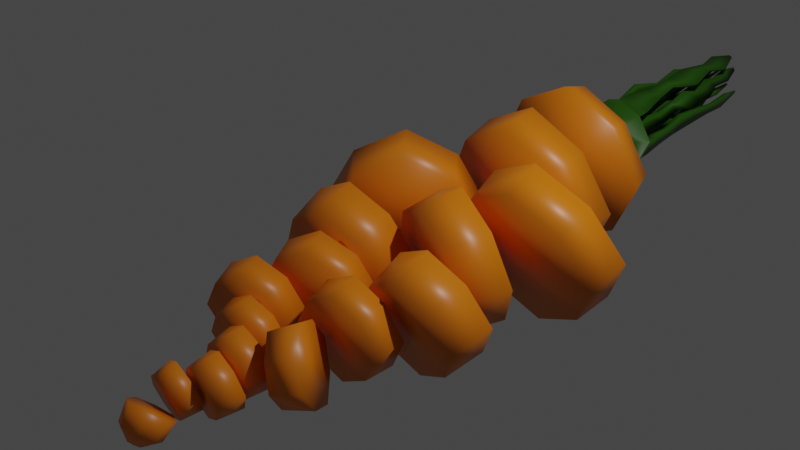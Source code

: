 # Source: carrot_cut_15.blend  (saved by Blender 2.92.15; exported with 4.5.12 LTS)
import bpy
from mathutils import Matrix  # noqa: F401  (used for matrix-valued properties, if any)

bpy.ops.wm.read_factory_settings(use_empty=True)
scene = bpy.context.scene
scene.name = 'Scene'

# ---- collections
col_collection = bpy.data.collections.new('Collection'); scene.collection.children.link(col_collection)

# ---- materials (node trees are filled in below, after node groups)
mat_material = bpy.data.materials.new('Material')
mat_material.alpha_threshold = 0.0
mat_material.use_transparent_shadow = False
mat_material.line_color = (0.0, 0.0, 0.0, 1.0)
mat_material_001 = bpy.data.materials.new('Material.001')
mat_material_001.use_transparent_shadow = False

# ---- material node trees
mat_material.use_nodes = True; mat_material.node_tree.nodes.clear()
_N = mat_material.node_tree.nodes; _L = mat_material.node_tree.links
n0 = _N.new('ShaderNodeOutputMaterial'); n0.name = 'Material Output'; n0.location = (300, 300)
n1 = _N.new('ShaderNodeBsdfPrincipled'); n1.name = 'Principled BSDF'; n1.location = (10, 300)
n1.distribution = 'GGX'
n1.subsurface_method = 'BURLEY'
n1.inputs[0].default_value = (0.8, 0.2064, 0.004457, 1.0)
n1.inputs[2].default_value = 0.4
n1.inputs[3].default_value = 1.45
n1.inputs[27].default_value = (0.0, 0.0, 0.0, 1.0)
n1.inputs[28].default_value = 1.0
_L.new(n1.outputs[0], n0.inputs[0])
n0.is_active_output = True
mat_material_001.use_nodes = True; mat_material_001.node_tree.nodes.clear()
_N = mat_material_001.node_tree.nodes; _L = mat_material_001.node_tree.links
n0 = _N.new('ShaderNodeBsdfPrincipled'); n0.name = 'Principled BSDF'; n0.location = (10, 300)
n0.distribution = 'GGX'
n0.subsurface_method = 'BURLEY'
n0.inputs[0].default_value = (0.01947, 0.09656, 0.000282, 1.0)
n0.inputs[3].default_value = 1.45
n0.inputs[27].default_value = (0.0, 0.0, 0.0, 1.0)
n0.inputs[28].default_value = 1.0
n1 = _N.new('ShaderNodeOutputMaterial'); n1.name = 'Material Output'; n1.location = (300, 300)
_L.new(n0.outputs[0], n1.inputs[0])
n1.is_active_output = True

# ---- world
world_world = bpy.data.worlds.new('World'); scene.world = world_world
world_world.use_nodes = True; world_world.node_tree.nodes.clear()
_N = world_world.node_tree.nodes; _L = world_world.node_tree.links
n0 = _N.new('ShaderNodeOutputWorld'); n0.name = 'World Output'; n0.location = (300, 300)
n1 = _N.new('ShaderNodeBackground'); n1.name = 'Background'; n1.location = (10, 300)
n1.inputs[0].default_value = (0.05088, 0.05088, 0.05088, 1.0)
_L.new(n1.outputs[0], n0.inputs[0])
n0.is_active_output = True
world_world.color = (0.05088, 0.05088, 0.05088)
world_world.use_sun_shadow = False
world_world.sun_shadow_jitter_overblur = 0.0

# ---- cameras
cam_camera = bpy.data.cameras.new('Camera')
cam_camera.clip_end = 100.0
cam_camera.ortho_scale = 7.314

# ---- lights
light_light = bpy.data.lights.new('Light', 'POINT')
light_light.transmission_factor = 0.0
light_light.energy = 1000.0
light_light.shadow_soft_size = 0.1
light_light.shadow_maximum_resolution = 0.006
light_light.use_absolute_resolution = True

# ---- meshes
me_cube = bpy.data.meshes.new('Cube')
me_cube.from_pydata([(0.8373, 1.853, 0.4554), (0.8373, 2.097, -0.8399), (0.1455, -3.249, -0.9475), (0.1455, -3.009, -1.137), (-0.6665, 2.612, 0.4495), (-0.4807, 2.097, -0.8399), (-0.1605, -3.249, -0.9475), (-0.1605, -3.009, -1.137), (1.178, 1.975, -0.1922), (-0.2397, -3.129, -1.042), (0.2247, -3.129, -1.042), (-0.8217, 1.975, -0.1922), (0.1783, 2.16, -1.175), (-0.007492, -3.311, -0.8985), (-0.007492, -2.947, -1.186), (0.1783, 1.79, 0.7906), (0.1564, 3.326, 0.04724), (0.5648, 2.969, 0.4107), (0.5648, 3.124, -0.7233), (-0.5798, 2.969, 0.4107), (-0.5798, 3.124, -0.7233), (0.8609, 3.046, -0.1563), (-0.8759, 3.046, -0.1563), (-0.007492, 3.164, -1.017), (-0.007492, 2.929, 0.7041), (0.1564, 3.493, 0.07004), (0.1564, 3.37, -0.2776), (-0.1714, 3.326, 0.04724), (-0.1714, 3.37, -0.2776), (0.2413, 3.348, -0.1152), (-0.2562, 3.348, -0.1152), (-0.007492, 3.382, -0.3616), (-0.007492, 3.314, 0.1313), (0.2836, 3.666, 0.2221), (0.1564, 3.537, -0.2548), (-0.1714, 3.493, 0.07004), (-0.1714, 3.537, -0.2548), (0.2413, 3.515, -0.09239), (-0.2562, 3.515, -0.09239), (-0.007492, 3.549, -0.3389), (-0.007492, 3.481, 0.1541), (-0.2986, 3.745, -0.3548), (0.2836, 3.745, -0.3548), (-0.2986, 3.666, 0.2221), (-0.2986, 3.745, -0.3548), (0.4342, 3.706, -0.06637), (-0.4492, 3.706, -0.06637), (-0.007492, 3.765, -0.504), (-0.007492, 3.646, 0.3713), (-0.007492, 3.765, -0.504), (0.4342, 3.706, -0.06637), (0.2836, 3.745, -0.3548), (-0.4492, 3.706, -0.06637), (-0.007492, 3.646, 0.3713), (0.2836, 3.666, 0.2221), (-0.2986, 3.666, 0.2221), (-0.02968, 3.709, -0.08835), (-0.007492, 3.71, -0.09973), (0.02617, 3.706, -0.06637), (0.01469, 3.709, -0.08835), (-0.04115, 3.706, -0.06637), (-0.007492, 3.701, -0.03302), (0.01469, 3.703, -0.04439), (-0.02968, 3.703, -0.04439), (0.2302, 3.706, -0.06637), (0.1491, 3.685, 0.08883), (-0.007492, 3.674, 0.1691), (-0.1641, 3.685, 0.08883), (-0.2452, 3.706, -0.06637), (0.1491, 3.727, -0.2216), (-0.007492, 3.738, -0.3019), (-0.1641, 3.727, -0.2216), (0.2164, 3.676, 0.1554), (-0.2314, 3.676, 0.1554), (-0.3472, 3.706, -0.06637), (0.3322, 3.706, -0.06637), (-0.007492, 3.66, 0.2702), (0.2164, 3.736, -0.2882), (-0.007492, 3.752, -0.403), (-0.2314, 3.736, -0.2882), (0.1282, 3.706, -0.06637), (-0.007492, 3.687, 0.06806), (0.08192, 3.718, -0.155), (-0.007492, 3.724, -0.2008), (-0.0969, 3.718, -0.155), (0.08192, 3.694, 0.02222), (-0.0969, 3.694, 0.02222), (-0.1432, 3.706, -0.06637), (0.4342, 3.868, -0.04424), (0.2836, 3.907, -0.3327), (-0.007492, 3.808, 0.3934), (0.2836, 3.829, 0.2442), (-0.2986, 3.829, 0.2442), (-0.4492, 3.868, -0.04424), (0.2164, 3.838, 0.1776), (-0.2314, 3.838, 0.1776), (-0.3472, 3.868, -0.04424), (-0.06189, 3.921, -0.4327), (-0.23, 3.909, -0.3465), (0.3322, 3.868, -0.04424), (-0.007492, 3.822, 0.2923), (0.2164, 3.898, -0.2661), (-0.06189, 3.913, -0.3743), (-0.1912, 3.904, -0.308), (0.02109, 4.214, -0.5298), (-0.3346, 4.189, -0.3474), (0.02109, 4.197, -0.4063), (-0.2525, 4.178, -0.266), (-0.01776, 4.499, -0.3911), (-0.2032, 4.486, -0.296), (-0.01776, 4.49, -0.3267), (-0.1604, 4.48, -0.2536), (0.006225, 4.777, -0.3753), (-0.2334, 4.76, -0.2524), (0.006225, 4.766, -0.2921), (-0.1781, 4.753, -0.1976), (-0.04724, 5.093, -0.2479), (-0.166, 5.085, -0.187), (-0.04724, 5.087, -0.2067), (-0.1386, 5.081, -0.1599), (-0.003841, 5.418, -0.2811), (-0.2208, 5.403, -0.1699), (-0.003841, 5.407, -0.2058), (-0.1707, 5.396, -0.1202), (-0.07411, 5.734, -0.1731), (-0.1321, 5.73, -0.1434), (-0.07411, 5.731, -0.153), (-0.1187, 5.728, -0.1301), (-0.3181, 4.068, 0.1801), (-0.3798, 4.084, 0.06197), (-0.2905, 4.072, 0.1528), (-0.338, 4.084, 0.06197), (-0.3045, 4.35, 0.3128), (-0.4281, 4.383, 0.07625), (-0.2494, 4.358, 0.2582), (-0.3444, 4.383, 0.07625), (-0.2469, 4.763, 0.248), (-0.3027, 4.778, 0.1412), (-0.222, 4.766, 0.2233), (-0.2649, 4.778, 0.1412), (-0.2352, 5.112, 0.3538), (-0.3445, 5.141, 0.1445), (-0.1864, 5.119, 0.3055), (-0.2705, 5.141, 0.1445), (-0.2494, 5.466, 0.2687), (-0.2939, 5.478, 0.1834), (-0.2295, 5.469, 0.249), (-0.2638, 5.478, 0.1834), (-0.2557, 5.691, 0.268), (-0.2715, 5.695, 0.2378), (-0.2486, 5.692, 0.2611), (-0.2608, 5.695, 0.2378), (0.0487, 4.167, 0.3905), (0.2127, 4.178, 0.3064), (0.1749, 4.183, 0.2689), (0.0487, 4.174, 0.3335), (0.06417, 4.465, 0.4414), (0.1932, 4.474, 0.3752), (0.1634, 4.478, 0.3457), (0.06417, 4.471, 0.3966), (0.04639, 4.825, 0.4872), (0.3036, 4.843, 0.3554), (0.2442, 4.851, 0.2965), (0.04639, 4.837, 0.3979), (0.1116, 5.214, 0.4802), (0.2214, 5.222, 0.4239), (0.196, 5.225, 0.3987), (0.1116, 5.219, 0.442), (0.02743, 5.544, 0.4902), (0.247, 5.559, 0.3776), (0.1963, 5.566, 0.3274), (0.02743, 5.554, 0.414), (0.1073, 5.85, 0.4583), (0.1462, 5.853, 0.4384), (0.1372, 5.854, 0.4295), (0.1073, 5.852, 0.4448), (0.4046, 4.13, -0.04125), (0.2919, 4.159, -0.257), (0.3283, 4.13, -0.04125), (0.2416, 4.152, -0.2072), (0.3979, 4.465, 0.04859), (0.2482, 4.504, -0.2381), (0.2965, 4.465, 0.04859), (0.1814, 4.495, -0.1719), (0.4312, 5.033, 0.06674), (0.3503, 5.054, -0.08821), (0.3764, 5.033, 0.06674), (0.3142, 5.049, -0.05243), (0.4141, 5.423, 0.097), (0.3059, 5.451, -0.1103), (0.3408, 5.423, 0.097), (0.2576, 5.445, -0.06244), (0.3499, 5.703, 0.0643), (0.3239, 5.71, 0.0144), (0.3323, 5.703, 0.0643), (0.3123, 5.708, 0.02592), (0.08192, 3.828, 0.04052), (0.1491, 3.819, 0.1071), (0.2302, 3.84, -0.04808), (0.1282, 3.84, -0.04808), (0.1006, 4.27, 0.04594), (0.1486, 4.263, 0.0935), (0.2065, 4.278, -0.0173), (0.1337, 4.278, -0.0173), (0.1068, 4.533, 0.1127), (0.1485, 4.528, 0.154), (0.1988, 4.541, 0.05771), (0.1355, 4.541, 0.05771), (0.1224, 4.989, 0.1841), (0.186, 4.981, 0.2471), (0.2627, 5.001, 0.1002), (0.1662, 5.001, 0.1002), (0.09303, 5.452, 0.2082), (0.1398, 5.445, 0.2545), (0.1961, 5.46, 0.1466), (0.1252, 5.46, 0.1466), (0.1219, 5.943, 0.2628), (0.139, 5.941, 0.2797), (0.1595, 5.946, 0.2403), (0.1336, 5.946, 0.2403), (0.1636, 5.208, 0.2887), (0.08139, 5.219, 0.2073), (0.138, 5.234, 0.09892), (0.2627, 5.234, 0.09892), (0.1389, 4.776, 0.0412), (0.2821, 4.776, 0.0412), (0.1684, 4.746, 0.259), (0.07402, 4.759, 0.1655), (0.07543, 5.695, 0.249), (0.12, 5.707, 0.1637), (0.2184, 5.707, 0.1637), (0.1402, 5.687, 0.3133), (-0.08685, 3.865, 0.06935), (-0.1299, 3.859, 0.112), (-0.02966, 3.852, 0.1633), (-0.02966, 3.861, 0.09867), (-0.03046, 4.114, 0.04937), (-0.09605, 4.105, 0.1144), (0.05679, 4.095, 0.1927), (0.05679, 4.108, 0.0941), (-0.02089, 4.272, 0.1075), (-0.06343, 4.266, 0.1496), (0.03569, 4.259, 0.2004), (0.03569, 4.268, 0.1365), (-0.08691, 4.552, 0.09644), (-0.1796, 4.539, 0.1882), (0.0363, 4.524, 0.2989), (0.0363, 4.543, 0.1596), (-0.07527, 4.773, 0.1541), (-0.1399, 4.764, 0.2181), (0.01064, 4.754, 0.2953), (0.01064, 4.767, 0.1982), (-0.06099, 4.998, 0.1797), (-0.1487, 4.986, 0.2666), (0.05568, 4.972, 0.3714), (0.05568, 4.99, 0.2395), (-0.07855, 5.295, 0.2217), (-0.122, 5.289, 0.2648), (-0.02072, 5.282, 0.3167), (-0.02072, 5.291, 0.2514), (-0.06823, 5.614, 0.2223), (-0.1396, 5.604, 0.2931), (0.02674, 5.593, 0.3784), (0.02674, 5.607, 0.271), (-0.0584, 5.884, 0.3126), (-0.07549, 5.882, 0.3295), (-0.03568, 5.879, 0.3499), (-0.03568, 5.883, 0.3242), (-0.1511, 3.876, -0.0689), (-0.2108, 3.876, -0.0689), (-0.1634, 3.889, -0.1596), (-0.1241, 3.883, -0.1207), (-0.1247, 4.033, -0.02902), (-0.1843, 4.033, -0.02902), (-0.1369, 4.046, -0.1197), (-0.09765, 4.041, -0.0808), (-0.1374, 4.2, -0.02193), (-0.1764, 4.2, -0.02193), (-0.1454, 4.208, -0.08116), (-0.1198, 4.205, -0.05574), (-0.1116, 4.448, 0.02566), (-0.1872, 4.448, 0.02566), (-0.1271, 4.464, -0.08943), (-0.07729, 4.457, -0.04003), (-0.1473, 4.735, 0.04903), (-0.197, 4.735, 0.04903), (-0.1575, 4.746, -0.02651), (-0.1248, 4.741, 0.005911), (-0.1406, 4.986, 0.1385), (-0.2259, 4.986, 0.1385), (-0.1581, 5.004, 0.008756), (-0.1019, 4.996, 0.06446), (-0.09927, 5.24, 0.1855), (-0.1523, 5.24, 0.1855), (-0.1102, 5.251, 0.1048), (-0.0752, 5.246, 0.1394), (-0.09927, 5.379, 0.2046), (-0.1523, 5.379, 0.2046), (-0.1102, 5.39, 0.1238), (-0.0752, 5.386, 0.1585), (-0.111, 5.691, 0.2487), (-0.2029, 5.691, 0.2487), (-0.1299, 5.71, 0.1088), (-0.0693, 5.702, 0.1689), (-0.1264, 5.939, 0.2327), (-0.1363, 5.939, 0.2327), (-0.1284, 5.941, 0.2176), (-0.1219, 5.94, 0.2241), (0.01236, 3.951, -0.2458), (0.1185, 3.944, -0.1914), (0.07292, 3.937, -0.1463), (0.01236, 3.942, -0.1774), (-0.03377, 4.212, -0.2499), (0.1154, 4.202, -0.1734), (0.05138, 4.193, -0.11), (-0.03377, 4.199, -0.1536), (-0.01239, 4.429, -0.2206), (0.08234, 4.422, -0.1721), (0.04168, 4.417, -0.1318), (-0.01239, 4.421, -0.1595), (-0.03616, 4.632, -0.2252), (0.1191, 4.622, -0.1456), (0.05246, 4.613, -0.07955), (-0.03616, 4.619, -0.125), (0.01841, 4.829, -0.1952), (0.1209, 4.821, -0.1426), (0.07692, 4.816, -0.09905), (0.01841, 4.82, -0.129), (-0.01206, 5.192, -0.163), (0.168, 5.179, -0.07069), (0.09074, 5.169, 0.005894), (-0.01206, 5.176, -0.04681), (0.02001, 5.396, -0.09155), (0.1184, 5.389, -0.04109), (0.0762, 5.383, 0.0007718), (0.02001, 5.387, -0.02803), (0.04811, 5.548, -0.06222), (0.1785, 5.538, 0.004651), (0.1226, 5.531, 0.06012), (0.04811, 5.536, 0.02195), (0.08431, 5.881, 0.03248), (0.1226, 5.878, 0.0521), (0.1061, 5.876, 0.06837), (0.08431, 5.878, 0.05717), (-0.03698, 4.375, -0.004801), (-0.007492, 4.377, -0.01992), (0.03726, 4.371, 0.02442), (0.022, 4.375, -0.004801), (-0.05224, 4.371, 0.02442), (-0.007492, 4.365, 0.06876), (0.022, 4.367, 0.05364), (-0.03698, 4.367, 0.05364), (-0.0237, 5.02, 0.09662), (-0.007492, 5.022, 0.08831), (0.0171, 5.018, 0.1127), (0.008712, 5.02, 0.09662), (-0.03208, 5.018, 0.1127), (-0.007492, 5.015, 0.137), (0.008712, 5.016, 0.1287), (-0.0237, 5.016, 0.1287), (-0.02799, 5.489, 0.1563), (-0.007492, 5.491, 0.1458), (0.02361, 5.487, 0.1766), (0.013, 5.489, 0.1563), (-0.03859, 5.487, 0.1766), (-0.007492, 5.483, 0.2074), (0.013, 5.484, 0.1969), (-0.02799, 5.484, 0.1969), (-0.01467, 5.934, 0.2303), (-0.007492, 5.934, 0.2266), (0.003393, 5.933, 0.2374), (-0.0003186, 5.934, 0.2303), (-0.01838, 5.933, 0.2374), (-0.007492, 5.931, 0.2482), (-0.0003186, 5.932, 0.2445), (-0.01467, 5.932, 0.2445), (-0.09475, -3.199, -1.131), (-0.06499, -3.244, -1.096), (0.07976, -3.199, -1.131), (0.05001, -3.154, -1.167), (-0.007492, -3.268, -1.077), (-0.007492, -3.131, -1.185), (-0.06499, -3.154, -1.167), (0.05001, -3.244, -1.096), (-0.1805, -2.859, -0.9794), (0.0298, -2.838, -0.7646), (-0.314, -2.799, -0.7592), (0.03517, -2.746, -1.098), (0.1214, -2.802, -0.9327), (-0.27, -2.995, -0.8722), (-0.1353, -2.703, -1.182), (-0.1435, -2.842, -0.6756), (-0.007492, -3.201, -0.7097), (0.1655, -3.131, -0.7651), (-0.007492, -2.789, -1.035), (-0.3086, -2.707, -1.093), (-0.4002, -2.742, -0.9246), (0.2551, -2.995, -0.8722), (0.1655, -2.859, -0.9794), (-0.1805, -3.131, -0.7651), (-0.3094, -2.588, -0.6796), (0.2697, -2.518, -1.082), (-0.4059, -2.525, -0.8647), (-0.3033, -2.485, -1.053), (0.264, -2.589, -0.7013), (0.3665, -2.564, -0.8922), (0.0786, -2.479, -1.18), (0.06997, -2.586, -0.6017), (-0.1211, -2.547, -0.6992), (-0.1185, -2.636, -0.586), (0.08147, -2.529, -1.059), (-0.1094, -2.48, -1.153), (0.07545, -2.632, -0.6855), (0.178, -2.592, -0.8738), (-0.1154, -2.476, -1.08), (-0.2179, -2.5, -0.8891), (-0.1171, -2.274, -0.6221), (0.2121, -2.166, -1.064), (-0.2268, -2.222, -0.8374), (-0.1106, -2.194, -1.054), (0.2121, -2.226, -0.6283), (0.3258, -2.196, -0.8459), (-0.007492, -2.151, -1.176), (-0.007492, -2.241, -0.5157), (0.0996, -2.319, -0.5115), (0.3196, -2.322, -0.6244), (0.1094, -2.197, -1.167), (-0.2271, -2.166, -1.064), (0.4358, -2.294, -0.8409), (0.3261, -2.242, -1.056), (-0.2271, -2.226, -0.6283), (-0.3408, -2.196, -0.8459), (-0.2534, -1.948, -0.5639), (-0.03763, -1.784, -1.052), (-0.3806, -1.914, -0.8075), (-0.2534, -1.881, -1.051), (-0.02754, -1.858, -0.5661), (0.09317, -1.802, -0.8088), (-0.2833, -1.803, -1.179), (-0.268, -1.915, -0.4409), (-0.5136, -1.933, -0.5673), (-0.007492, -1.965, -0.4378), (0.2384, -1.881, -1.051), (-0.007492, -1.864, -1.177), (0.2384, -1.948, -0.5639), (0.3656, -1.914, -0.8075), (-0.5237, -1.859, -1.053), (-0.6444, -1.915, -0.8107), (-0.5789, -1.675, -0.5013), (0.5727, -2.009, -1.063), (-0.7231, -1.655, -0.7696), (-0.59, -1.593, -1.037), (0.48, -2.108, -0.5387), (0.6112, -2.17, -0.8072), (0.4327, -1.768, -1.187), (0.292, -1.919, -0.391), (-0.3081, -1.655, -0.362), (-0.0431, -1.592, -0.4999), (-0.325, -1.531, -1.175), (0.2448, -1.578, -1.04), (0.08996, -1.53, -0.7675), (-0.05422, -1.511, -1.036), (0.1521, -1.677, -0.5148), (0.1136, -1.516, -0.771), (0.3838, -1.469, -0.403), (-0.2796, -1.443, -1.025), (0.341, -1.29, -0.6879), (0.4869, -1.358, -0.9865), (-0.2535, -1.52, -0.4278), (-0.1188, -1.431, -0.7264), (-0.5719, -1.519, -1.18), (-0.5324, -1.636, -0.2733), (-0.8248, -1.712, -0.4278), (0.5394, -1.737, -0.2653), (0.8515, -1.838, -1.013), (0.6958, -1.569, -1.151), (0.7484, -1.948, -0.4295), (0.8942, -2.017, -0.7281), (-0.8508, -1.635, -1.025), (-0.9855, -1.724, -0.7264), (-0.9585, -1.412, -0.3519), (0.8073, -1.194, -1.01), (-1.136, -1.425, -0.6812), (-0.9872, -1.327, -1.01), (0.8152, -1.283, -0.3519), (0.9825, -1.223, -0.6812), (0.4742, -1.2, -1.181), (0.4863, -1.336, -0.1816), (-0.6362, -1.328, -0.1816), (-0.3287, -1.2, -0.3519), (-0.6797, -1.199, -1.181), (0.1453, -1.253, -1.01), (-0.1801, -1.102, -0.6812), (-0.3574, -1.115, -1.01), (0.1533, -1.342, -0.3519), (-0.02198, -1.313, -0.6812), (0.09156, -1.009, -0.2737), (0.08233, -0.8217, -0.9954), (-0.1005, -0.9763, -0.6346), (0.08283, -0.9106, -0.9954), (0.1181, -0.9134, -0.2737), (0.2758, -0.799, -0.6346), (-0.2662, -0.9303, -1.182), (-0.2119, -1.07, -0.08699), (-0.5604, -1.178, -0.2737), (0.4566, -1.002, -0.08699), (0.8084, -0.846, -0.9954), (0.4433, -0.8529, -1.182), (0.8171, -0.944, -0.2737), (1.0, -0.8783, -0.6346), (-0.5962, -1.086, -0.9954), (-0.7539, -1.201, -0.6346), (-0.7126, -0.8758, -0.1956), (1.287, -0.619, -1.005), (-0.923, -0.9004, -0.588), (-0.7516, -0.776, -0.9804), (1.287, -0.8545, -0.2488), (1.492, -0.7367, -0.6269), (0.8909, -0.5581, -1.201), (0.8909, -0.9154, -0.05309), (-0.3336, -0.7576, 0.007473), (0.02525, -0.5878, -0.1956), (-0.3927, -0.6062, -1.183), (0.4949, -0.619, -1.005), (0.1967, -0.4634, -0.588), (-0.01368, -0.488, -0.9804), (0.4949, -0.8545, -0.2488), (0.2899, -0.7367, -0.6269), (0.4505, -0.409, -0.06358), (-0.09346, -0.3094, -0.98), (0.2226, -0.2781, -0.4841), (0.4505, -0.1472, -0.9047), (-0.06961, -0.5392, -0.1299), (0.1452, -0.4008, -0.5549), (-0.5377, -0.2954, -1.2), (-0.5015, -0.6441, 0.09005), (-0.9458, -0.6301, -0.1299), (0.8909, -0.4767, 0.154), (1.331, -0.1472, -0.9047), (0.8909, -0.07944, -1.122), (1.331, -0.409, -0.06358), (1.559, -0.2781, -0.4841), (-0.9697, -0.4003, -0.98), (-1.184, -0.5388, -0.5549), (-1.041, -0.1657, 0.04636), (-0.09855, 0.1887, -0.8932), (-1.304, -0.06474, -0.4234), (-0.0407, 0.3136, -0.9374), (0.8414, -0.1808, -0.002809), (1.101, -0.1667, -0.4853), (0.4319, 0.2084, -1.194), (0.3688, -0.07571, 0.2541), (-0.5496, -0.1812, 0.2894), (-0.07219, -0.06522, 0.04636), (-0.5896, 0.2042, -1.136), (-1.067, 0.08825, -0.8932), (0.1652, 0.08776, -0.4234), (0.883, 0.006423, -0.9574), (-0.0823, 0.1263, 0.01718), (-0.3005, 0.2994, -0.4549), (0.02567, 0.5847, 0.1578), (-0.2212, 0.9883, -0.9303), (-0.2127, 0.7738, -0.358), (0.07112, 0.7892, -0.8851), (-0.08461, 0.8646, 0.1173), (0.04935, 1.113, -0.4108), (-0.6474, 0.6598, -1.193), (-0.4402, 0.472, 0.3967), (-0.8664, 0.1434, 0.1341), (0.5185, 0.364, 0.4166), (1.08, 0.4537, -0.907), (0.5875, 0.6744, -1.166), (1.035, 0.2491, 0.1359), (1.319, 0.2646, -0.3912), (-1.003, 0.2672, -0.9136), (-1.137, 0.01873, -0.3854), (-1.203, 0.4477, 0.2576), (1.574, 0.9902, -0.9138), (-1.495, 0.3128, -0.304), (-1.351, 0.5814, -0.8749), (1.574, 0.589, 0.1639), (1.872, 0.7896, -0.375), (0.9994, 1.094, -1.193), (0.9994, 0.4852, 0.4427), (-0.7423, 0.8029, 0.5416), (-0.3579, 1.227, 0.2396), (-0.9663, 1.006, -1.177), (0.4244, 0.9902, -0.9138), (-0.2131, 1.496, -0.3314), (-0.5055, 1.361, -0.893), (0.4244, 0.589, 0.1639), (0.1269, 0.7896, -0.375), (0.3824, 1.0, 0.3619), (0.7953, 1.642, -0.8826), (0.06314, 1.216, -0.2164), (0.3824, 1.431, -0.7946), (0.7953, 1.414, 0.3302), (1.115, 1.528, -0.2762), (0.1783, 1.701, -1.196), (0.1783, 1.355, 0.6439), (-0.4387, 1.414, 0.3302), (0.9994, 0.889, 0.661), (1.616, 1.431, -0.7946), (0.9994, 1.542, -1.094), (1.616, 1.0, 0.3619), (1.936, 1.216, -0.2164), (-0.4387, 1.642, -0.8826), (-0.758, 1.528, -0.2762), (-0.007492, 2.836, -1.194), (-0.6665, 2.79, -0.8565), (0.9925, 2.701, -0.2035), (0.6515, 2.79, -0.8565), (-1.007, 2.701, -0.2035), (-0.007492, 2.566, 0.7873), (0.6515, 2.612, 0.4495), (-0.4807, 1.853, 0.4554)], [], [(392, 399, 6, 13), (607, 600, 615, 11), (394, 398, 3, 14), (397, 393, 2, 10), (4, 613, 24, 19), (609, 612, 22, 20), (398, 397, 10, 3), (606, 607, 11, 5), (2, 13, 380, 383), (611, 608, 23, 18), (610, 611, 18, 21), (384, 394, 14, 7), (393, 392, 13, 2), (17, 21, 29, 16), (19, 24, 32, 27), (21, 18, 26, 29), (24, 17, 16, 32), (614, 610, 21, 17), (608, 609, 20, 23), (613, 614, 17, 24), (612, 4, 19, 22), (29, 26, 34, 37), (32, 16, 25, 40), (30, 27, 35, 38), (26, 31, 39, 34), (20, 22, 30, 28), (23, 20, 28, 31), (18, 23, 31, 26), (22, 19, 27, 30), (34, 39, 47, 42), (39, 36, 44, 47), (36, 38, 46, 44), (25, 37, 45, 33), (27, 32, 40, 35), (16, 29, 37, 25), (28, 30, 38, 36), (31, 28, 36, 39), (38, 35, 43, 46), (40, 25, 33, 48), (37, 34, 42, 45), (35, 40, 48, 43), (44, 46, 52, 41), (46, 43, 55, 52), (48, 33, 54, 53), (47, 44, 41, 49), (42, 47, 49, 51), (33, 45, 50, 54), (45, 42, 51, 50), (43, 48, 53, 55), (85, 80, 58, 62), (86, 81, 61, 63), (87, 86, 63, 60), (81, 85, 62, 61), (80, 82, 59, 58), (82, 83, 57, 59), (49, 44, 98, 97), (74, 79, 44, 52), (71, 68, 269, 270), (83, 70, 71, 84), (77, 78, 70, 69), (75, 77, 69, 64), (76, 72, 65, 66), (74, 73, 67, 68), (73, 76, 66, 67), (72, 75, 64, 65), (54, 50, 75, 72), (55, 53, 76, 73), (79, 78, 102, 103), (44, 79, 103, 98), (52, 55, 92, 93), (51, 49, 78, 77), (68, 71, 79, 74), (70, 78, 79, 71), (57, 83, 84, 56), (60, 56, 84, 87), (82, 69, 309, 310), (64, 69, 82, 80), (66, 65, 85, 81), (68, 67, 86, 87), (81, 86, 232, 235), (80, 85, 196, 199), (102, 97, 104, 106), (92, 95, 130, 128), (100, 90, 152, 155), (88, 89, 177, 176), (54, 72, 94, 91), (73, 74, 96, 95), (50, 51, 89, 88), (75, 50, 88, 99), (72, 76, 100, 94), (76, 53, 90, 100), (77, 75, 99, 101), (55, 73, 95, 92), (53, 54, 91, 90), (51, 77, 101, 89), (74, 52, 93, 96), (78, 49, 97, 102), (104, 105, 109, 108), (97, 98, 105, 104), (103, 102, 106, 107), (98, 103, 107, 105), (111, 110, 114, 115), (107, 106, 110, 111), (106, 104, 108, 110), (105, 107, 111, 109), (113, 115, 119, 117), (110, 108, 112, 114), (109, 111, 115, 113), (108, 109, 113, 112), (119, 118, 122, 123), (112, 113, 117, 116), (115, 114, 118, 119), (114, 112, 116, 118), (122, 120, 124, 126), (118, 116, 120, 122), (117, 119, 123, 121), (116, 117, 121, 120), (126, 124, 125, 127), (121, 123, 127, 125), (120, 121, 125, 124), (123, 122, 126, 127), (130, 131, 135, 134), (93, 92, 128, 129), (96, 93, 129, 131), (95, 96, 131, 130), (135, 133, 137, 139), (128, 130, 134, 132), (131, 129, 133, 135), (129, 128, 132, 133), (139, 137, 141, 143), (133, 132, 136, 137), (134, 135, 139, 138), (132, 134, 138, 136), (142, 143, 147, 146), (137, 136, 140, 141), (138, 139, 143, 142), (136, 138, 142, 140), (147, 145, 149, 151), (140, 142, 146, 144), (143, 141, 145, 147), (141, 140, 144, 145), (149, 148, 150, 151), (145, 144, 148, 149), (146, 147, 151, 150), (144, 146, 150, 148), (154, 155, 159, 158), (94, 100, 155, 154), (91, 94, 154, 153), (90, 91, 153, 152), (159, 156, 160, 163), (153, 154, 158, 157), (155, 152, 156, 159), (152, 153, 157, 156), (162, 163, 167, 166), (156, 157, 161, 160), (158, 159, 163, 162), (157, 158, 162, 161), (165, 166, 170, 169), (161, 162, 166, 165), (163, 160, 164, 167), (160, 161, 165, 164), (171, 168, 172, 175), (167, 164, 168, 171), (164, 165, 169, 168), (166, 167, 171, 170), (172, 173, 174, 175), (168, 169, 173, 172), (170, 171, 175, 174), (169, 170, 174, 173), (179, 178, 182, 183), (89, 101, 179, 177), (99, 88, 176, 178), (101, 99, 178, 179), (182, 180, 184, 186), (178, 176, 180, 182), (177, 179, 183, 181), (176, 177, 181, 180), (185, 187, 191, 189), (181, 183, 187, 185), (180, 181, 185, 184), (183, 182, 186, 187), (191, 190, 194, 195), (184, 185, 189, 188), (187, 186, 190, 191), (186, 184, 188, 190), (192, 193, 195, 194), (190, 188, 192, 194), (189, 191, 195, 193), (188, 189, 193, 192), (198, 199, 203, 202), (85, 65, 197, 196), (64, 80, 199, 198), (65, 64, 198, 197), (203, 200, 204, 207), (196, 197, 201, 200), (199, 196, 200, 203), (197, 198, 202, 201), (225, 224, 211, 210), (201, 202, 206, 205), (202, 203, 207, 206), (200, 201, 205, 204), (221, 220, 213, 212), (227, 226, 209, 208), (224, 227, 208, 211), (226, 225, 210, 209), (229, 228, 216, 219), (222, 221, 212, 215), (220, 223, 214, 213), (223, 222, 215, 214), (217, 218, 219, 216), (231, 230, 218, 217), (230, 229, 219, 218), (228, 231, 217, 216), (210, 211, 222, 223), (209, 210, 223, 220), (211, 208, 221, 222), (208, 209, 220, 221), (205, 206, 225, 226), (207, 204, 227, 224), (204, 205, 226, 227), (206, 207, 224, 225), (212, 213, 231, 228), (214, 215, 229, 230), (213, 214, 230, 231), (215, 212, 228, 229), (235, 232, 236, 239), (66, 81, 235, 234), (86, 67, 233, 232), (67, 66, 234, 233), (237, 238, 242, 241), (233, 234, 238, 237), (234, 235, 239, 238), (232, 233, 237, 236), (242, 243, 247, 246), (238, 239, 243, 242), (236, 237, 241, 240), (239, 236, 240, 243), (247, 244, 248, 251), (240, 241, 245, 244), (243, 240, 244, 247), (241, 242, 246, 245), (250, 251, 255, 254), (245, 246, 250, 249), (246, 247, 251, 250), (244, 245, 249, 248), (254, 255, 259, 258), (248, 249, 253, 252), (251, 248, 252, 255), (249, 250, 254, 253), (258, 259, 263, 262), (252, 253, 257, 256), (255, 252, 256, 259), (253, 254, 258, 257), (263, 260, 264, 267), (256, 257, 261, 260), (259, 256, 260, 263), (257, 258, 262, 261), (265, 266, 267, 264), (261, 262, 266, 265), (262, 263, 267, 266), (260, 261, 265, 264), (269, 268, 272, 273), (87, 84, 271, 268), (68, 87, 268, 269), (84, 71, 270, 271), (272, 275, 279, 276), (268, 271, 275, 272), (270, 269, 273, 274), (271, 270, 274, 275), (279, 278, 282, 283), (274, 273, 277, 278), (275, 274, 278, 279), (273, 272, 276, 277), (280, 283, 287, 284), (277, 276, 280, 281), (276, 279, 283, 280), (278, 277, 281, 282), (286, 285, 289, 290), (282, 281, 285, 286), (283, 282, 286, 287), (281, 280, 284, 285), (291, 290, 294, 295), (287, 286, 290, 291), (285, 284, 288, 289), (284, 287, 291, 288), (292, 295, 299, 296), (289, 288, 292, 293), (288, 291, 295, 292), (290, 289, 293, 294), (299, 298, 302, 303), (294, 293, 297, 298), (295, 294, 298, 299), (293, 292, 296, 297), (303, 302, 306, 307), (297, 296, 300, 301), (296, 299, 303, 300), (298, 297, 301, 302), (304, 307, 306, 305), (301, 300, 304, 305), (300, 303, 307, 304), (302, 301, 305, 306), (308, 311, 315, 312), (69, 70, 308, 309), (70, 83, 311, 308), (83, 82, 310, 311), (313, 312, 316, 317), (309, 308, 312, 313), (311, 310, 314, 315), (310, 309, 313, 314), (319, 318, 322, 323), (315, 314, 318, 319), (314, 313, 317, 318), (312, 315, 319, 316), (320, 323, 327, 324), (318, 317, 321, 322), (316, 319, 323, 320), (317, 316, 320, 321), (327, 326, 330, 331), (321, 320, 324, 325), (323, 322, 326, 327), (322, 321, 325, 326), (330, 329, 333, 334), (326, 325, 329, 330), (324, 327, 331, 328), (325, 324, 328, 329), (332, 335, 339, 336), (328, 331, 335, 332), (329, 328, 332, 333), (331, 330, 334, 335), (339, 338, 342, 343), (333, 332, 336, 337), (335, 334, 338, 339), (334, 333, 337, 338), (341, 340, 343, 342), (338, 337, 341, 342), (336, 339, 343, 340), (337, 336, 340, 341), (57, 56, 344, 345), (350, 346, 354, 358), (59, 57, 345, 347), (62, 58, 346, 350), (58, 59, 347, 346), (56, 60, 348, 344), (63, 61, 349, 351), (60, 63, 351, 348), (61, 62, 350, 349), (353, 352, 360, 361), (346, 347, 355, 354), (344, 348, 356, 352), (351, 349, 357, 359), (348, 351, 359, 356), (349, 350, 358, 357), (345, 344, 352, 353), (347, 345, 353, 355), (364, 367, 375, 372), (355, 353, 361, 363), (358, 354, 362, 366), (354, 355, 363, 362), (352, 356, 364, 360), (359, 357, 365, 367), (356, 359, 367, 364), (357, 358, 366, 365), (371, 369, 368, 372, 375, 373, 374, 370), (365, 366, 374, 373), (361, 360, 368, 369), (363, 361, 369, 371), (366, 362, 370, 374), (362, 363, 371, 370), (360, 364, 372, 368), (367, 365, 373, 375), (378, 383, 380, 377, 376, 382, 381, 379), (10, 2, 383, 378), (6, 9, 376, 377), (7, 14, 381, 382), (14, 3, 379, 381), (13, 6, 377, 380), (3, 10, 378, 379), (9, 7, 382, 376), (412, 409, 391, 385), (403, 411, 390, 395), (7, 9, 389, 384), (410, 413, 388, 387), (413, 412, 385, 388), (411, 410, 387, 390), (9, 6, 399, 389), (409, 400, 386, 391), (392, 393, 397, 398, 394, 384, 389, 399), (395, 390, 387, 388, 385, 391, 386, 396), (424, 416, 408, 407), (426, 429, 401, 406), (428, 425, 404, 405), (429, 428, 405, 401), (419, 426, 406, 414), (425, 424, 407, 404), (395, 396, 402, 403), (396, 386, 400, 402), (400, 409, 412, 413, 410, 411, 403, 402), (414, 406, 401, 405, 404, 407, 408, 415), (444, 441, 423, 420), (435, 443, 422, 427), (442, 445, 421, 417), (445, 444, 420, 421), (443, 442, 417, 422), (441, 432, 430, 423), (414, 415, 418, 419), (415, 408, 416, 418), (424, 425, 428, 429, 426, 419, 418, 416), (427, 422, 417, 421, 420, 423, 430, 431), (456, 448, 440, 439), (458, 461, 433, 438), (460, 457, 436, 437), (461, 460, 437, 433), (451, 458, 438, 446), (457, 456, 439, 436), (427, 431, 434, 435), (431, 430, 432, 434), (432, 441, 444, 445, 442, 443, 435, 434), (446, 438, 433, 437, 436, 439, 440, 447), (476, 473, 455, 452), (467, 475, 454, 459), (474, 477, 453, 449), (477, 476, 452, 453), (475, 474, 449, 454), (473, 464, 462, 455), (446, 447, 450, 451), (447, 440, 448, 450), (456, 457, 460, 461, 458, 451, 450, 448), (459, 454, 449, 453, 452, 455, 462, 463), (488, 480, 472, 471), (490, 493, 465, 470), (492, 489, 468, 469), (493, 492, 469, 465), (483, 490, 470, 478), (489, 488, 471, 468), (459, 463, 466, 467), (463, 462, 464, 466), (464, 473, 476, 477, 474, 475, 467, 466), (478, 470, 465, 469, 468, 471, 472, 479), (508, 505, 487, 484), (499, 507, 486, 491), (506, 509, 485, 481), (509, 508, 484, 485), (507, 506, 481, 486), (505, 496, 494, 487), (478, 479, 482, 483), (479, 472, 480, 482), (491, 486, 481, 485, 484, 487, 494, 495), (488, 489, 492, 493, 490, 483, 482, 480), (520, 512, 504, 503), (522, 525, 497, 502), (524, 521, 500, 501), (525, 524, 501, 497), (515, 522, 502, 510), (521, 520, 503, 500), (491, 495, 498, 499), (495, 494, 496, 498), (496, 505, 508, 509, 506, 507, 499, 498), (510, 502, 497, 501, 500, 503, 504, 511), (540, 537, 519, 516), (531, 539, 518, 523), (538, 541, 517, 513), (541, 540, 516, 517), (539, 538, 513, 518), (537, 528, 526, 519), (510, 511, 514, 515), (511, 504, 512, 514), (520, 521, 524, 525, 522, 515, 514, 512), (523, 518, 513, 517, 516, 519, 526, 527), (552, 544, 536, 535), (554, 545, 529, 534), (556, 553, 532, 533), (545, 556, 533, 529), (555, 554, 534, 542), (553, 552, 535, 532), (523, 527, 530, 531), (527, 526, 528, 530), (528, 537, 540, 541, 538, 539, 531, 530), (542, 534, 529, 533, 532, 535, 536, 543), (572, 569, 551, 548), (563, 571, 550, 547), (570, 573, 549, 557), (573, 572, 548, 549), (571, 570, 557, 550), (569, 560, 558, 551), (542, 543, 546, 555), (543, 536, 544, 546), (552, 553, 556, 545, 554, 555, 546, 544), (547, 550, 557, 549, 548, 551, 558, 559), (584, 576, 568, 567), (586, 589, 561, 566), (588, 585, 564, 565), (589, 588, 565, 561), (579, 586, 566, 574), (585, 584, 567, 564), (547, 559, 562, 563), (559, 558, 560, 562), (574, 566, 561, 565, 564, 567, 568, 575), (560, 569, 572, 573, 570, 571, 563, 562), (604, 601, 583, 580), (595, 603, 582, 587), (602, 605, 581, 577), (605, 604, 580, 581), (603, 602, 577, 582), (601, 592, 590, 583), (574, 575, 578, 579), (575, 568, 576, 578), (584, 585, 588, 589, 586, 579, 578, 576), (587, 582, 577, 581, 580, 583, 590, 591), (15, 615, 600, 599), (12, 1, 593, 598), (8, 0, 596, 597), (1, 8, 597, 593), (5, 12, 598, 606), (0, 15, 599, 596), (587, 591, 594, 595), (591, 590, 592, 594), (592, 601, 604, 605, 602, 603, 595, 594), (606, 598, 593, 597, 596, 599, 600, 607), (11, 615, 15, 0, 8, 1, 12, 5), (608, 611, 610, 614, 613, 4, 612, 609)])
me_cube.polygons.foreach_set('use_smooth', [True] * 520)
me_cube.polygons.foreach_set('material_index', [0, 0, 0, 0, 0, 0, 0, 0, 0, 0, 0, 0, 0, 0, 0, 0, 0, 0, 0, 0, 0, 1, 1, 1, 1, 0, 0, 0, 0, 1, 1, 1, 1, 1, 1, 1, 1, 1, 1, 1, 1, 1, 1, 1, 1, 1, 1, 1, 1, 1, 1, 1, 1, 1, 1, 1, 1, 1, 1, 1, 1, 1, 1, 1, 1, 1, 1, 1, 1, 1, 1, 1, 1, 1, 1, 1, 1, 1, 1, 1, 1, 1, 1, 1, 1, 1, 1, 1, 1, 1, 1, 1, 1, 1, 1, 1, 1, 1, 1, 1, 1, 1, 1, 1, 1, 1, 1, 1, 1, 1, 1, 1, 1, 1, 1, 1, 1, 1, 1, 1, 1, 1, 1, 1, 1, 1, 1, 1, 1, 1, 1, 1, 1, 1, 1, 1, 1, 1, 1, 1, 1, 1, 1, 1, 1, 1, 1, 1, 1, 1, 1, 1, 1, 1, 1, 1, 1, 1, 1, 1, 1, 1, 1, 1, 1, 1, 1, 1, 1, 1, 1, 1, 1, 1, 1, 1, 1, 1, 1, 1, 1, 1, 1, 1, 1, 1, 1, 1, 1, 1, 1, 1, 1, 1, 1, 1, 1, 1, 1, 1, 1, 1, 1, 1, 1, 1, 1, 1, 1, 1, 1, 1, 1, 1, 1, 1, 1, 1, 1, 1, 1, 1, 1, 1, 1, 1, 1, 1, 1, 1, 1, 1, 1, 1, 1, 1, 1, 1, 1, 1, 1, 1, 1, 1, 1, 1, 1, 1, 1, 1, 1, 1, 1, 1, 1, 1, 1, 1, 1, 1, 1, 1, 1, 1, 1, 1, 1, 1, 1, 1, 1, 1, 1, 1, 1, 1, 1, 1, 1, 1, 1, 1, 1, 1, 1, 1, 1, 1, 1, 1, 1, 1, 1, 1, 1, 1, 1, 1, 1, 1, 1, 1, 1, 1, 1, 1, 1, 1, 1, 1, 1, 1, 1, 1, 1, 1, 1, 1, 1, 1, 1, 1, 1, 1, 1, 1, 1, 1, 1, 1, 1, 1, 1, 1, 1, 1, 1, 1, 1, 1, 1, 1, 1, 1, 1, 1, 1, 1, 1, 1, 1, 1, 1, 1, 1, 1, 1, 1, 1, 1, 1, 1, 1, 1, 1, 1, 1, 1, 1, 1, 0, 0, 0, 0, 0, 0, 0, 0, 0, 0, 0, 0, 0, 0, 0, 0, 0, 0, 0, 0, 0, 0, 0, 0, 0, 0, 0, 0, 0, 0, 0, 0, 0, 0, 0, 0, 0, 0, 0, 0, 0, 0, 0, 0, 0, 0, 0, 0, 0, 0, 0, 0, 0, 0, 0, 0, 0, 0, 0, 0, 0, 0, 0, 0, 0, 0, 0, 0, 0, 0, 0, 0, 0, 0, 0, 0, 0, 0, 0, 0, 0, 0, 0, 0, 0, 0, 0, 0, 0, 0, 0, 0, 0, 0, 0, 0, 0, 0, 0, 0, 0, 0, 0, 0, 0, 0, 0, 0, 0, 0, 0, 0, 0, 0, 0, 0, 0, 0, 0, 0, 0, 0, 0, 0, 0, 0, 0, 0, 0, 0, 0, 0, 0, 0, 0, 0, 0, 0, 0, 0, 0, 0, 0, 0, 0, 0, 0, 0, 0, 0])
_uv = me_cube.uv_layers.new(name='UVMap')
_uv.uv.foreach_set('vector', [0.75, 0.7401, 0.875, 0.7401, 0.875, 0.75, 0.75, 0.75, 0.5, 0.2292, 0.625, 0.2292, 0.625, 0.25, 0.5, 0.25, 0.25, 0.7401, 0.375, 0.7401, 0.375, 0.75, 0.25, 0.75, 0.5, 0.7401, 0.625, 0.7401, 0.625, 0.75, 0.5, 0.75, 0.875, 0.5, 0.75, 0.5, 0.75, 0.5, 0.875, 0.5, 0.375, 0.25, 0.5, 0.25, 0.5, 0.25, 0.375, 0.25, 0.375, 0.7401, 0.5, 0.7401, 0.5, 0.75, 0.375, 0.75, 0.375, 0.2292, 0.5, 0.2292, 0.5, 0.25, 0.375, 0.25, 0.625, 0.75, 0.75, 0.75, 0.75, 0.75, 0.625, 0.75, 0.375, 0.5, 0.25, 0.5, 0.25, 0.5, 0.375, 0.5, 0.5, 0.5, 0.375, 0.5, 0.375, 0.5, 0.5, 0.5, 0.125, 0.7401, 0.25, 0.7401, 0.25, 0.75, 0.125, 0.75, 0.625, 0.7401, 0.75, 0.7401, 0.75, 0.75, 0.625, 0.75, 0.625, 0.5, 0.5, 0.5, 0.5, 0.5, 0.625, 0.5, 0.875, 0.5, 0.75, 0.5, 0.75, 0.5, 0.875, 0.5, 0.5, 0.5, 0.375, 0.5, 0.375, 0.5, 0.5, 0.5, 0.75, 0.5, 0.625, 0.5, 0.625, 0.5, 0.75, 0.5, 0.625, 0.5, 0.5, 0.5, 0.5, 0.5, 0.625, 0.5, 0.25, 0.5, 0.125, 0.5, 0.125, 0.5, 0.25, 0.5, 0.75, 0.5, 0.625, 0.5, 0.625, 0.5, 0.75, 0.5, 0.5, 0.25, 0.625, 0.25, 0.625, 0.25, 0.5, 0.25, 0.5, 0.5, 0.375, 0.5, 0.375, 0.5, 0.5, 0.5, 0.75, 0.5, 0.625, 0.5, 0.625, 0.5, 0.75, 0.5, 0.5, 0.25, 0.625, 0.25, 0.625, 0.25, 0.5, 0.25, 0.375, 0.5, 0.25, 0.5, 0.25, 0.5, 0.375, 0.5, 0.375, 0.25, 0.5, 0.25, 0.5, 0.25, 0.375, 0.25, 0.25, 0.5, 0.125, 0.5, 0.125, 0.5, 0.25, 0.5, 0.375, 0.5, 0.25, 0.5, 0.25, 0.5, 0.375, 0.5, 0.5, 0.25, 0.625, 0.25, 0.625, 0.25, 0.5, 0.25, 0.375, 0.5, 0.25, 0.5, 0.25, 0.5, 0.375, 0.5, 0.25, 0.5, 0.125, 0.5, 0.125, 0.5, 0.25, 0.5, 0.375, 0.25, 0.5, 0.25, 0.5, 0.25, 0.375, 0.25, 0.625, 0.5, 0.5, 0.5, 0.5, 0.5, 0.625, 0.5, 0.875, 0.5, 0.75, 0.5, 0.75, 0.5, 0.875, 0.5, 0.625, 0.5, 0.5, 0.5, 0.5, 0.5, 0.625, 0.5, 0.375, 0.25, 0.5, 0.25, 0.5, 0.25, 0.375, 0.25, 0.25, 0.5, 0.125, 0.5, 0.125, 0.5, 0.25, 0.5, 0.5, 0.25, 0.625, 0.25, 0.625, 0.25, 0.5, 0.25, 0.75, 0.5, 0.625, 0.5, 0.625, 0.5, 0.75, 0.5, 0.5, 0.5, 0.375, 0.5, 0.375, 0.5, 0.5, 0.5, 0.875, 0.5, 0.75, 0.5, 0.75, 0.5, 0.875, 0.5, 0.375, 0.25, 0.5, 0.25, 0.5, 0.25, 0.375, 0.25, 0.5, 0.25, 0.625, 0.25, 0.625, 0.25, 0.5, 0.25, 0.75, 0.5, 0.625, 0.5, 0.625, 0.5, 0.75, 0.5, 0.25, 0.5, 0.125, 0.5, 0.125, 0.5, 0.25, 0.5, 0.375, 0.5, 0.25, 0.5, 0.25, 0.5, 0.375, 0.5, 0.625, 0.5, 0.5, 0.5, 0.5, 0.5, 0.625, 0.5, 0.5, 0.5, 0.375, 0.5, 0.375, 0.5, 0.5, 0.5, 0.875, 0.5, 0.75, 0.5, 0.75, 0.5, 0.875, 0.5, 0.625, 0.5, 0.5, 0.5, 0.5, 0.5, 0.625, 0.5, 0.875, 0.5, 0.75, 0.5, 0.75, 0.5, 0.875, 0.5, 0.5, 0.25, 0.625, 0.25, 0.625, 0.25, 0.5, 0.25, 0.75, 0.5, 0.625, 0.5, 0.625, 0.5, 0.75, 0.5, 0.5, 0.5, 0.375, 0.5, 0.375, 0.5, 0.5, 0.5, 0.375, 0.5, 0.25, 0.5, 0.25, 0.5, 0.375, 0.5, 0.0, 0.0, 0.0, 0.0, 0.0, 0.0, 0.0, 0.0, 0.5, 0.25, 0.0, 0.0, 0.0, 0.0, 0.5, 0.25, 0.0, 0.0, 0.5, 0.25, 0.5, 0.25, 0.0, 0.0, 0.25, 0.5, 0.25, 0.5, 0.0, 0.0, 0.0, 0.0, 0.375, 0.5, 0.25, 0.5, 0.25, 0.5, 0.375, 0.5, 0.5, 0.5, 0.375, 0.5, 0.375, 0.5, 0.5, 0.5, 0.75, 0.5, 0.625, 0.5, 0.625, 0.5, 0.75, 0.5, 0.5, 0.25, 0.625, 0.25, 0.625, 0.25, 0.5, 0.25, 0.875, 0.5, 0.75, 0.5, 0.75, 0.5, 0.875, 0.5, 0.625, 0.5, 0.5, 0.5, 0.5, 0.5, 0.625, 0.5, 0.625, 0.5, 0.5, 0.5, 0.5, 0.5, 0.625, 0.5, 0.875, 0.5, 0.75, 0.5, 0.75, 0.5, 0.875, 0.5, 0.0, 0.0, 0.25, 0.5, 0.25, 0.5, 0.0, 0.0, 0.0, 0.0, 0.0, 0.0, 0.0, 0.0, 0.0, 0.0, 0.5, 0.25, 0.625, 0.25, 0.625, 0.25, 0.5, 0.25, 0.375, 0.5, 0.25, 0.5, 0.25, 0.5, 0.375, 0.5, 0.5, 0.25, 0.0, 0.0, 0.0, 0.0, 0.5, 0.25, 0.25, 0.5, 0.25, 0.5, 0.0, 0.0, 0.0, 0.0, 0.25, 0.5, 0.25, 0.5, 0.0, 0.0, 0.0, 0.0, 0.5, 0.25, 0.0, 0.0, 0.0, 0.0, 0.5, 0.25, 0.375, 0.5, 0.375, 0.5, 0.375, 0.5, 0.375, 0.5, 0.5, 0.5, 0.375, 0.5, 0.375, 0.5, 0.5, 0.5, 0.75, 0.5, 0.625, 0.5, 0.625, 0.5, 0.75, 0.5, 0.5, 0.25, 0.625, 0.25, 0.625, 0.25, 0.5, 0.25, 0.75, 0.5, 0.875, 0.5, 0.875, 0.5, 0.75, 0.5, 0.5, 0.5, 0.625, 0.5, 0.625, 0.5, 0.5, 0.5, 0.25, 0.5, 0.25, 0.5, 0.25, 0.5, 0.25, 0.5, 0.875, 0.5, 0.875, 0.5, 0.875, 0.5, 0.875, 0.5, 0.75, 0.5, 0.75, 0.5, 0.75, 0.5, 0.75, 0.5, 0.5, 0.5, 0.375, 0.5, 0.375, 0.5, 0.5, 0.5, 0.625, 0.5, 0.625, 0.5, 0.625, 0.5, 0.625, 0.5, 0.625, 0.25, 0.5, 0.25, 0.5, 0.25, 0.625, 0.25, 0.5, 0.5, 0.375, 0.5, 0.375, 0.5, 0.5, 0.5, 0.5, 0.5, 0.5, 0.5, 0.5, 0.5, 0.5, 0.5, 0.625, 0.5, 0.75, 0.5, 0.75, 0.5, 0.625, 0.5, 0.75, 0.5, 0.75, 0.5, 0.75, 0.5, 0.75, 0.5, 0.375, 0.5, 0.5, 0.5, 0.5, 0.5, 0.375, 0.5, 0.875, 0.5, 0.875, 0.5, 0.875, 0.5, 0.875, 0.5, 0.75, 0.5, 0.625, 0.5, 0.625, 0.5, 0.75, 0.5, 0.375, 0.5, 0.375, 0.5, 0.375, 0.5, 0.375, 0.5, 0.5, 0.25, 0.5, 0.25, 0.5, 0.25, 0.5, 0.25, 0.25, 0.5, 0.25, 0.5, 0.25, 0.5, 0.25, 0.5, 0.0, 0.0, 0.0, 0.0, 0.0, 0.0, 0.0, 0.0, 0.0, 0.0, 0.0, 0.0, 0.0, 0.0, 0.0, 0.0, 0.0, 0.0, 0.25, 0.5, 0.25, 0.5, 0.0, 0.0, 0.0, 0.0, 0.0, 0.0, 0.0, 0.0, 0.0, 0.0, 0.0, 0.0, 0.25, 0.5, 0.25, 0.5, 0.0, 0.0, 0.0, 0.0, 0.25, 0.5, 0.25, 0.5, 0.0, 0.0, 0.25, 0.5, 0.25, 0.5, 0.25, 0.5, 0.25, 0.5, 0.0, 0.0, 0.0, 0.0, 0.0, 0.0, 0.0, 0.0, 0.0, 0.0, 0.0, 0.0, 0.0, 0.0, 0.0, 0.0, 0.25, 0.5, 0.25, 0.5, 0.25, 0.5, 0.25, 0.5, 0.0, 0.0, 0.0, 0.0, 0.0, 0.0, 0.0, 0.0, 0.0, 0.0, 0.0, 0.0, 0.0, 0.0, 0.0, 0.0, 0.0, 0.0, 0.25, 0.5, 0.25, 0.5, 0.0, 0.0, 0.0, 0.0, 0.0, 0.0, 0.0, 0.0, 0.0, 0.0, 0.0, 0.0, 0.25, 0.5, 0.25, 0.5, 0.0, 0.0, 0.25, 0.5, 0.25, 0.5, 0.25, 0.5, 0.25, 0.5, 0.25, 0.5, 0.25, 0.5, 0.25, 0.5, 0.25, 0.5, 0.25, 0.5, 0.25, 0.5, 0.25, 0.5, 0.25, 0.5, 0.0, 0.0, 0.0, 0.0, 0.0, 0.0, 0.0, 0.0, 0.0, 0.0, 0.0, 0.0, 0.0, 0.0, 0.0, 0.0, 0.25, 0.5, 0.25, 0.5, 0.0, 0.0, 0.0, 0.0, 0.0, 0.0, 0.0, 0.0, 0.0, 0.0, 0.0, 0.0, 0.0, 0.0, 0.0, 0.0, 0.0, 0.0, 0.0, 0.0, 0.0, 0.0, 0.25, 0.5, 0.25, 0.5, 0.0, 0.0, 0.625, 0.25, 0.5, 0.25, 0.5, 0.25, 0.625, 0.25, 0.5, 0.25, 0.625, 0.25, 0.625, 0.25, 0.5, 0.25, 0.5, 0.25, 0.5, 0.25, 0.5, 0.25, 0.5, 0.25, 0.625, 0.25, 0.5, 0.25, 0.5, 0.25, 0.625, 0.25, 0.5, 0.25, 0.5, 0.25, 0.5, 0.25, 0.5, 0.25, 0.875, 0.5, 0.875, 0.5, 0.875, 0.5, 0.875, 0.5, 0.5, 0.25, 0.5, 0.25, 0.5, 0.25, 0.5, 0.25, 0.5, 0.25, 0.625, 0.25, 0.625, 0.25, 0.5, 0.25, 0.5, 0.25, 0.5, 0.25, 0.5, 0.25, 0.5, 0.25, 0.5, 0.25, 0.625, 0.25, 0.625, 0.25, 0.5, 0.25, 0.625, 0.25, 0.5, 0.25, 0.5, 0.25, 0.625, 0.25, 0.875, 0.5, 0.875, 0.5, 0.875, 0.5, 0.875, 0.5, 0.625, 0.25, 0.5, 0.25, 0.5, 0.25, 0.625, 0.25, 0.5, 0.25, 0.625, 0.25, 0.625, 0.25, 0.5, 0.25, 0.625, 0.25, 0.5, 0.25, 0.5, 0.25, 0.625, 0.25, 0.875, 0.5, 0.875, 0.5, 0.875, 0.5, 0.875, 0.5, 0.5, 0.25, 0.5, 0.25, 0.5, 0.25, 0.5, 0.25, 0.875, 0.5, 0.875, 0.5, 0.875, 0.5, 0.875, 0.5, 0.5, 0.25, 0.5, 0.25, 0.5, 0.25, 0.5, 0.25, 0.5, 0.25, 0.625, 0.25, 0.625, 0.25, 0.5, 0.25, 0.5, 0.25, 0.625, 0.25, 0.625, 0.25, 0.5, 0.25, 0.5, 0.25, 0.625, 0.25, 0.625, 0.25, 0.5, 0.25, 0.625, 0.25, 0.5, 0.25, 0.5, 0.25, 0.625, 0.25, 0.875, 0.5, 0.875, 0.5, 0.875, 0.5, 0.875, 0.5, 0.625, 0.5, 0.75, 0.5, 0.75, 0.5, 0.625, 0.5, 0.625, 0.5, 0.75, 0.5, 0.75, 0.5, 0.625, 0.5, 0.625, 0.5, 0.625, 0.5, 0.625, 0.5, 0.625, 0.5, 0.75, 0.5, 0.625, 0.5, 0.625, 0.5, 0.75, 0.5, 0.75, 0.5, 0.75, 0.5, 0.75, 0.5, 0.75, 0.5, 0.625, 0.5, 0.625, 0.5, 0.625, 0.5, 0.625, 0.5, 0.75, 0.5, 0.75, 0.5, 0.75, 0.5, 0.75, 0.5, 0.75, 0.5, 0.625, 0.5, 0.625, 0.5, 0.75, 0.5, 0.625, 0.5, 0.75, 0.5, 0.75, 0.5, 0.625, 0.5, 0.75, 0.5, 0.625, 0.5, 0.625, 0.5, 0.75, 0.5, 0.625, 0.5, 0.75, 0.5, 0.75, 0.5, 0.625, 0.5, 0.625, 0.5, 0.625, 0.5, 0.625, 0.5, 0.625, 0.5, 0.625, 0.5, 0.625, 0.5, 0.625, 0.5, 0.625, 0.5, 0.625, 0.5, 0.625, 0.5, 0.625, 0.5, 0.625, 0.5, 0.75, 0.5, 0.75, 0.5, 0.75, 0.5, 0.75, 0.5, 0.75, 0.5, 0.625, 0.5, 0.625, 0.5, 0.75, 0.5, 0.75, 0.5, 0.75, 0.5, 0.75, 0.5, 0.75, 0.5, 0.75, 0.5, 0.75, 0.5, 0.75, 0.5, 0.75, 0.5, 0.75, 0.5, 0.625, 0.5, 0.625, 0.5, 0.75, 0.5, 0.625, 0.5, 0.75, 0.5, 0.75, 0.5, 0.625, 0.5, 0.75, 0.5, 0.625, 0.5, 0.625, 0.5, 0.75, 0.5, 0.75, 0.5, 0.625, 0.5, 0.625, 0.5, 0.75, 0.5, 0.625, 0.5, 0.75, 0.5, 0.75, 0.5, 0.625, 0.5, 0.625, 0.5, 0.625, 0.5, 0.625, 0.5, 0.625, 0.5, 0.375, 0.5, 0.5, 0.5, 0.5, 0.5, 0.375, 0.5, 0.375, 0.5, 0.375, 0.5, 0.375, 0.5, 0.375, 0.5, 0.5, 0.5, 0.5, 0.5, 0.5, 0.5, 0.5, 0.5, 0.375, 0.5, 0.5, 0.5, 0.5, 0.5, 0.375, 0.5, 0.5, 0.5, 0.5, 0.5, 0.5, 0.5, 0.5, 0.5, 0.5, 0.5, 0.5, 0.5, 0.5, 0.5, 0.5, 0.5, 0.375, 0.5, 0.375, 0.5, 0.375, 0.5, 0.375, 0.5, 0.5, 0.5, 0.375, 0.5, 0.375, 0.5, 0.5, 0.5, 0.375, 0.5, 0.375, 0.5, 0.375, 0.5, 0.375, 0.5, 0.375, 0.5, 0.375, 0.5, 0.375, 0.5, 0.375, 0.5, 0.5, 0.5, 0.375, 0.5, 0.375, 0.5, 0.5, 0.5, 0.375, 0.5, 0.5, 0.5, 0.5, 0.5, 0.375, 0.5, 0.375, 0.5, 0.5, 0.5, 0.5, 0.5, 0.375, 0.5, 0.5, 0.5, 0.375, 0.5, 0.375, 0.5, 0.5, 0.5, 0.375, 0.5, 0.5, 0.5, 0.5, 0.5, 0.375, 0.5, 0.5, 0.5, 0.5, 0.5, 0.5, 0.5, 0.5, 0.5, 0.5, 0.5, 0.375, 0.5, 0.375, 0.5, 0.5, 0.5, 0.5, 0.5, 0.5, 0.5, 0.5, 0.5, 0.5, 0.5, 0.375, 0.5, 0.375, 0.5, 0.375, 0.5, 0.375, 0.5, 0.5, 0.5, 0.375, 0.5, 0.375, 0.5, 0.5, 0.5, 0.5, 0.5, 0.5, 0.5, 0.5, 0.5, 0.5, 0.5, 0.625, 0.5, 0.625, 0.5, 0.625, 0.5, 0.625, 0.5, 0.5, 0.5, 0.5, 0.5, 0.5, 0.5, 0.5, 0.5, 0.625, 0.5, 0.5, 0.5, 0.5, 0.5, 0.625, 0.5, 0.5, 0.5, 0.625, 0.5, 0.625, 0.5, 0.5, 0.5, 0.625, 0.5, 0.625, 0.5, 0.625, 0.5, 0.625, 0.5, 0.5, 0.5, 0.625, 0.5, 0.625, 0.5, 0.5, 0.5, 0.625, 0.5, 0.5, 0.5, 0.5, 0.5, 0.625, 0.5, 0.5, 0.5, 0.5, 0.5, 0.5, 0.5, 0.5, 0.5, 0.625, 0.5, 0.5, 0.5, 0.5, 0.5, 0.625, 0.5, 0.5, 0.5, 0.5, 0.5, 0.5, 0.5, 0.5, 0.5, 0.625, 0.5, 0.625, 0.5, 0.625, 0.5, 0.625, 0.5, 0.625, 0.5, 0.625, 0.5, 0.625, 0.5, 0.625, 0.5, 0.625, 0.5, 0.625, 0.5, 0.625, 0.5, 0.625, 0.5, 0.5, 0.5, 0.625, 0.5, 0.625, 0.5, 0.5, 0.5, 0.625, 0.5, 0.5, 0.5, 0.5, 0.5, 0.625, 0.5, 0.5, 0.5, 0.625, 0.5, 0.625, 0.5, 0.5, 0.5, 0.5, 0.5, 0.625, 0.5, 0.625, 0.5, 0.5, 0.5, 0.625, 0.5, 0.5, 0.5, 0.5, 0.5, 0.625, 0.5, 0.5, 0.5, 0.5, 0.5, 0.5, 0.5, 0.5, 0.5, 0.625, 0.5, 0.5, 0.5, 0.5, 0.5, 0.625, 0.5, 0.625, 0.5, 0.5, 0.5, 0.5, 0.5, 0.625, 0.5, 0.5, 0.5, 0.5, 0.5, 0.5, 0.5, 0.5, 0.5, 0.625, 0.5, 0.625, 0.5, 0.625, 0.5, 0.625, 0.5, 0.5, 0.5, 0.5, 0.5, 0.5, 0.5, 0.5, 0.5, 0.625, 0.5, 0.5, 0.5, 0.5, 0.5, 0.625, 0.5, 0.5, 0.5, 0.625, 0.5, 0.625, 0.5, 0.5, 0.5, 0.625, 0.5, 0.625, 0.5, 0.625, 0.5, 0.625, 0.5, 0.625, 0.5, 0.5, 0.5, 0.5, 0.5, 0.625, 0.5, 0.5, 0.5, 0.625, 0.5, 0.625, 0.5, 0.5, 0.5, 0.625, 0.5, 0.625, 0.5, 0.625, 0.5, 0.625, 0.5, 0.5, 0.5, 0.5, 0.5, 0.5, 0.5, 0.5, 0.5, 0.625, 0.5, 0.625, 0.5, 0.625, 0.5, 0.625, 0.5, 0.5, 0.5, 0.5, 0.5, 0.5, 0.5, 0.5, 0.5, 0.625, 0.5, 0.5, 0.5, 0.5, 0.5, 0.625, 0.5, 0.5, 0.5, 0.625, 0.5, 0.625, 0.5, 0.5, 0.5, 0.75, 0.5, 0.875, 0.5, 0.875, 0.5, 0.75, 0.5, 0.75, 0.5, 0.75, 0.5, 0.75, 0.5, 0.75, 0.5, 0.625, 0.25, 0.625, 0.25, 0.625, 0.25, 0.625, 0.25, 0.875, 0.5, 0.75, 0.5, 0.75, 0.5, 0.875, 0.5, 0.875, 0.5, 0.75, 0.5, 0.75, 0.5, 0.875, 0.5, 0.875, 0.5, 0.75, 0.5, 0.75, 0.5, 0.875, 0.5, 0.75, 0.5, 0.75, 0.5, 0.75, 0.5, 0.75, 0.5, 0.625, 0.25, 0.625, 0.25, 0.625, 0.25, 0.625, 0.25, 0.75, 0.5, 0.75, 0.5, 0.75, 0.5, 0.75, 0.5, 0.75, 0.5, 0.75, 0.5, 0.75, 0.5, 0.75, 0.5, 0.625, 0.25, 0.625, 0.25, 0.625, 0.25, 0.625, 0.25, 0.75, 0.5, 0.875, 0.5, 0.875, 0.5, 0.75, 0.5, 0.75, 0.5, 0.875, 0.5, 0.875, 0.5, 0.75, 0.5, 0.625, 0.25, 0.625, 0.25, 0.625, 0.25, 0.625, 0.25, 0.75, 0.5, 0.875, 0.5, 0.875, 0.5, 0.75, 0.5, 0.875, 0.5, 0.75, 0.5, 0.75, 0.5, 0.875, 0.5, 0.75, 0.5, 0.75, 0.5, 0.75, 0.5, 0.75, 0.5, 0.875, 0.5, 0.75, 0.5, 0.75, 0.5, 0.875, 0.5, 0.75, 0.5, 0.75, 0.5, 0.75, 0.5, 0.75, 0.5, 0.625, 0.25, 0.625, 0.25, 0.625, 0.25, 0.625, 0.25, 0.75, 0.5, 0.75, 0.5, 0.75, 0.5, 0.75, 0.5, 0.625, 0.25, 0.625, 0.25, 0.625, 0.25, 0.625, 0.25, 0.75, 0.5, 0.875, 0.5, 0.875, 0.5, 0.75, 0.5, 0.875, 0.5, 0.75, 0.5, 0.75, 0.5, 0.875, 0.5, 0.75, 0.5, 0.75, 0.5, 0.75, 0.5, 0.75, 0.5, 0.625, 0.25, 0.625, 0.25, 0.625, 0.25, 0.625, 0.25, 0.75, 0.5, 0.875, 0.5, 0.875, 0.5, 0.75, 0.5, 0.875, 0.5, 0.75, 0.5, 0.75, 0.5, 0.875, 0.5, 0.75, 0.5, 0.875, 0.5, 0.875, 0.5, 0.75, 0.5, 0.625, 0.25, 0.625, 0.25, 0.625, 0.25, 0.625, 0.25, 0.75, 0.5, 0.875, 0.5, 0.875, 0.5, 0.75, 0.5, 0.875, 0.5, 0.75, 0.5, 0.75, 0.5, 0.875, 0.5, 0.875, 0.5, 0.75, 0.5, 0.75, 0.5, 0.875, 0.5, 0.875, 0.5, 0.75, 0.5, 0.75, 0.5, 0.875, 0.5, 0.75, 0.5, 0.75, 0.5, 0.75, 0.5, 0.75, 0.5, 0.625, 0.25, 0.625, 0.25, 0.625, 0.25, 0.625, 0.25, 0.5, 0.25, 0.5, 0.25, 0.5, 0.25, 0.5, 0.25, 0.5, 0.25, 0.0, 0.0, 0.0, 0.0, 0.5, 0.25, 0.5, 0.25, 0.5, 0.25, 0.5, 0.25, 0.5, 0.25, 0.0, 0.0, 0.0, 0.0, 0.0, 0.0, 0.0, 0.0, 0.5, 0.25, 0.0, 0.0, 0.0, 0.0, 0.5, 0.25, 0.5, 0.25, 0.0, 0.0, 0.0, 0.0, 0.5, 0.25, 0.0, 0.0, 0.5, 0.25, 0.5, 0.25, 0.0, 0.0, 0.0, 0.0, 0.0, 0.0, 0.0, 0.0, 0.0, 0.0, 0.0, 0.0, 0.0, 0.0, 0.0, 0.0, 0.0, 0.0, 0.0, 0.0, 0.5, 0.25, 0.5, 0.25, 0.0, 0.0, 0.0, 0.0, 0.0, 0.0, 0.0, 0.0, 0.0, 0.0, 0.5, 0.25, 0.5, 0.25, 0.5, 0.25, 0.5, 0.25, 0.5, 0.25, 0.0, 0.0, 0.0, 0.0, 0.5, 0.25, 0.5, 0.25, 0.5, 0.25, 0.5, 0.25, 0.5, 0.25, 0.5, 0.25, 0.0, 0.0, 0.0, 0.0, 0.5, 0.25, 0.0, 0.0, 0.5, 0.25, 0.5, 0.25, 0.0, 0.0, 0.0, 0.0, 0.5, 0.25, 0.5, 0.25, 0.0, 0.0, 0.0, 0.0, 0.5, 0.25, 0.5, 0.25, 0.0, 0.0, 0.0, 0.0, 0.0, 0.0, 0.0, 0.0, 0.0, 0.0, 0.5, 0.25, 0.5, 0.25, 0.5, 0.25, 0.5, 0.25, 0.0, 0.0, 0.0, 0.0, 0.0, 0.0, 0.0, 0.0, 0.0, 0.0, 0.0, 0.0, 0.0, 0.0, 0.0, 0.0, 0.5, 0.25, 0.5, 0.25, 0.5, 0.25, 0.5, 0.25, 0.5, 0.25, 0.0, 0.0, 0.0, 0.0, 0.5, 0.25, 0.5, 0.25, 0.0, 0.0, 0.0, 0.0, 0.5, 0.25, 0.5, 0.25, 0.5, 0.25, 0.5, 0.25, 0.5, 0.25, 0.5, 0.25, 0.0, 0.0, 0.0, 0.0, 0.5, 0.25, 0.0, 0.0, 0.5, 0.25, 0.5, 0.25, 0.0, 0.0, 0.0, 0.0, 0.0, 0.0, 0.0, 0.0, 0.0, 0.0, 0.0, 0.0, 0.5, 0.25, 0.5, 0.25, 0.0, 0.0, 0.0, 0.0, 0.0, 0.0, 0.0, 0.0, 0.0, 0.0, 0.5, 0.25, 0.5, 0.25, 0.5, 0.25, 0.5, 0.25, 0.0, 0.0, 0.0, 0.0, 0.0, 0.0, 0.0, 0.0, 0.5, 0.25, 0.5, 0.25, 0.5, 0.25, 0.5, 0.25, 0.5, 0.25, 0.0, 0.0, 0.0, 0.0, 0.5, 0.25, 0.0, 0.0, 0.5, 0.25, 0.5, 0.25, 0.0, 0.0, 0.5, 0.25, 0.0, 0.0, 0.0, 0.0, 0.5, 0.25, 0.5, 0.25, 0.5, 0.25, 0.5, 0.25, 0.5, 0.25, 0.5, 0.25, 0.0, 0.0, 0.0, 0.0, 0.5, 0.25, 0.0, 0.0, 0.5, 0.25, 0.5, 0.25, 0.0, 0.0, 0.25, 0.5, 0.25, 0.5, 0.25, 0.5, 0.25, 0.5, 0.375, 0.5, 0.25, 0.5, 0.25, 0.5, 0.375, 0.5, 0.25, 0.5, 0.25, 0.5, 0.25, 0.5, 0.25, 0.5, 0.25, 0.5, 0.375, 0.5, 0.375, 0.5, 0.25, 0.5, 0.375, 0.5, 0.25, 0.5, 0.25, 0.5, 0.375, 0.5, 0.375, 0.5, 0.25, 0.5, 0.25, 0.5, 0.375, 0.5, 0.25, 0.5, 0.375, 0.5, 0.375, 0.5, 0.25, 0.5, 0.375, 0.5, 0.375, 0.5, 0.375, 0.5, 0.375, 0.5, 0.25, 0.5, 0.375, 0.5, 0.375, 0.5, 0.25, 0.5, 0.25, 0.5, 0.375, 0.5, 0.375, 0.5, 0.25, 0.5, 0.375, 0.5, 0.375, 0.5, 0.375, 0.5, 0.375, 0.5, 0.25, 0.5, 0.25, 0.5, 0.25, 0.5, 0.25, 0.5, 0.25, 0.5, 0.25, 0.5, 0.25, 0.5, 0.25, 0.5, 0.375, 0.5, 0.375, 0.5, 0.375, 0.5, 0.375, 0.5, 0.25, 0.5, 0.25, 0.5, 0.25, 0.5, 0.25, 0.5, 0.375, 0.5, 0.25, 0.5, 0.25, 0.5, 0.375, 0.5, 0.25, 0.5, 0.375, 0.5, 0.375, 0.5, 0.25, 0.5, 0.375, 0.5, 0.25, 0.5, 0.25, 0.5, 0.375, 0.5, 0.25, 0.5, 0.375, 0.5, 0.375, 0.5, 0.25, 0.5, 0.375, 0.5, 0.375, 0.5, 0.375, 0.5, 0.375, 0.5, 0.375, 0.5, 0.375, 0.5, 0.375, 0.5, 0.375, 0.5, 0.375, 0.5, 0.375, 0.5, 0.375, 0.5, 0.375, 0.5, 0.25, 0.5, 0.25, 0.5, 0.25, 0.5, 0.25, 0.5, 0.375, 0.5, 0.25, 0.5, 0.25, 0.5, 0.375, 0.5, 0.25, 0.5, 0.25, 0.5, 0.25, 0.5, 0.25, 0.5, 0.25, 0.5, 0.25, 0.5, 0.25, 0.5, 0.25, 0.5, 0.375, 0.5, 0.25, 0.5, 0.25, 0.5, 0.375, 0.5, 0.25, 0.5, 0.375, 0.5, 0.375, 0.5, 0.25, 0.5, 0.25, 0.5, 0.375, 0.5, 0.375, 0.5, 0.25, 0.5, 0.375, 0.5, 0.25, 0.5, 0.25, 0.5, 0.375, 0.5, 0.25, 0.5, 0.375, 0.5, 0.375, 0.5, 0.25, 0.5, 0.375, 0.5, 0.375, 0.5, 0.375, 0.5, 0.375, 0.5, 0.375, 0.5, 0.25, 0.5, 0.25, 0.5, 0.375, 0.5, 0.375, 0.5, 0.375, 0.5, 0.375, 0.5, 0.375, 0.5, 0.25, 0.5, 0.25, 0.5, 0.25, 0.5, 0.25, 0.5, 0.375, 0.5, 0.25, 0.5, 0.25, 0.5, 0.375, 0.5, 0.25, 0.5, 0.0, 0.0, 0.0, 0.0, 0.25, 0.5, 0.625, 0.5, 0.5, 0.5, 0.5, 0.5, 0.625, 0.5, 0.375, 0.5, 0.25, 0.5, 0.25, 0.5, 0.375, 0.5, 0.625, 0.5, 0.5, 0.5, 0.5, 0.5, 0.625, 0.5, 0.5, 0.5, 0.375, 0.5, 0.375, 0.5, 0.5, 0.5, 0.0, 0.0, 0.5, 0.25, 0.5, 0.25, 0.0, 0.0, 0.875, 0.5, 0.75, 0.5, 0.75, 0.5, 0.875, 0.5, 0.5, 0.25, 0.625, 0.25, 0.625, 0.25, 0.5, 0.25, 0.75, 0.5, 0.625, 0.5, 0.625, 0.5, 0.75, 0.5, 0.25, 0.5, 0.0, 0.0, 0.0, 0.0, 0.25, 0.5, 0.5, 0.5, 0.375, 0.5, 0.375, 0.5, 0.5, 0.5, 0.0, 0.0, 0.5, 0.25, 0.5, 0.25, 0.0, 0.0, 0.875, 0.5, 0.75, 0.5, 0.75, 0.5, 0.875, 0.5, 0.5, 0.25, 0.625, 0.25, 0.625, 0.25, 0.5, 0.25, 0.75, 0.5, 0.625, 0.5, 0.625, 0.5, 0.75, 0.5, 0.25, 0.5, 0.0, 0.0, 0.0, 0.0, 0.25, 0.5, 0.375, 0.5, 0.25, 0.5, 0.25, 0.5, 0.375, 0.5, 0.5, 0.25, 0.625, 0.25, 0.625, 0.25, 0.5, 0.25, 0.375, 0.5, 0.25, 0.5, 0.25, 0.5, 0.375, 0.5, 0.625, 0.5, 0.5, 0.5, 0.5, 0.5, 0.625, 0.5, 0.5, 0.5, 0.375, 0.5, 0.375, 0.5, 0.5, 0.5, 0.0, 0.0, 0.5, 0.25, 0.5, 0.25, 0.0, 0.0, 0.875, 0.5, 0.75, 0.5, 0.75, 0.5, 0.875, 0.5, 0.5, 0.25, 0.625, 0.25, 0.625, 0.25, 0.5, 0.25, 0.75, 0.5, 0.625, 0.5, 0.625, 0.5, 0.75, 0.5, 0.375, 0.5, 0.25, 0.5, 0.0, 0.0, 0.5, 0.25, 0.625, 0.25, 0.75, 0.5, 0.625, 0.5, 0.5, 0.5, 0.75, 0.5, 0.625, 0.5, 0.625, 0.5, 0.75, 0.5, 0.25, 0.5, 0.0, 0.0, 0.0, 0.0, 0.25, 0.5, 0.375, 0.5, 0.25, 0.5, 0.25, 0.5, 0.375, 0.5, 0.625, 0.5, 0.5, 0.5, 0.5, 0.5, 0.625, 0.5, 0.5, 0.5, 0.375, 0.5, 0.375, 0.5, 0.5, 0.5, 0.0, 0.0, 0.5, 0.25, 0.5, 0.25, 0.0, 0.0, 0.875, 0.5, 0.75, 0.5, 0.75, 0.5, 0.875, 0.5, 0.5, 0.75, 0.625, 0.75, 0.625, 0.875, 0.625, 1.0, 0.5, 1.0, 0.375, 1.0, 0.375, 0.875, 0.375, 0.75, 0.5, 0.75, 0.625, 0.75, 0.625, 0.75, 0.5, 0.75, 0.625, 0.0, 0.5, 0.0, 0.5, 0.0, 0.625, 0.0, 0.125, 0.75, 0.25, 0.75, 0.25, 0.75, 0.125, 0.75, 0.25, 0.75, 0.375, 0.75, 0.375, 0.75, 0.25, 0.75, 0.75, 0.75, 0.875, 0.75, 0.875, 0.75, 0.75, 0.75, 0.375, 0.75, 0.5, 0.75, 0.5, 0.75, 0.375, 0.75, 0.5, 0.0, 0.375, 0.0, 0.375, 0.0, 0.5, 0.0, 0.625, 0.7299, 0.75, 0.7299, 0.75, 0.7401, 0.625, 0.7401, 0.125, 0.7299, 0.25, 0.7299, 0.25, 0.7401, 0.125, 0.7401, 0.375, 0.0, 0.5, 0.0, 0.5, 0.009887, 0.375, 0.009887, 0.375, 0.7299, 0.5, 0.7299, 0.5, 0.7401, 0.375, 0.7401, 0.5, 0.7299, 0.625, 0.7299, 0.625, 0.7401, 0.5, 0.7401, 0.25, 0.7299, 0.375, 0.7299, 0.375, 0.7401, 0.25, 0.7401, 0.5, 0.0, 0.625, 0.0, 0.625, 0.009887, 0.5, 0.009887, 0.75, 0.7299, 0.875, 0.7299, 0.875, 0.7401, 0.75, 0.7401, 0.75, 0.7401, 0.625, 0.7401, 0.5, 0.7401, 0.375, 0.7401, 0.25, 0.7401, 0.375, 0.009887, 0.5, 0.009887, 0.875, 0.7401, 0.125, 0.7401, 0.25, 0.7401, 0.375, 0.7401, 0.5, 0.7401, 0.625, 0.7401, 0.75, 0.7401, 0.875, 0.7401, 0.5, 0.009887, 0.75, 0.7171, 0.875, 0.7171, 0.875, 0.7299, 0.75, 0.7299, 0.25, 0.7171, 0.375, 0.7171, 0.375, 0.7299, 0.25, 0.7299, 0.5, 0.7171, 0.625, 0.7171, 0.625, 0.7299, 0.5, 0.7299, 0.375, 0.7171, 0.5, 0.7171, 0.5, 0.7299, 0.375, 0.7299, 0.125, 0.7171, 0.25, 0.7171, 0.25, 0.7299, 0.125, 0.7299, 0.625, 0.7171, 0.75, 0.7171, 0.75, 0.7299, 0.625, 0.7299, 0.375, 0.009887, 0.5, 0.009887, 0.5, 0.0201, 0.375, 0.0201, 0.5, 0.009887, 0.625, 0.009887, 0.625, 0.0201, 0.5, 0.0201, 0.625, 0.0201, 0.75, 0.7299, 0.625, 0.7299, 0.5, 0.7299, 0.375, 0.7299, 0.25, 0.7299, 0.375, 0.0201, 0.5, 0.0201, 0.125, 0.7299, 0.25, 0.7299, 0.375, 0.7299, 0.5, 0.7299, 0.625, 0.7299, 0.75, 0.7299, 0.875, 0.7299, 0.5, 0.0201, 0.625, 0.7041, 0.75, 0.7041, 0.75, 0.7171, 0.625, 0.7171, 0.125, 0.7041, 0.25, 0.7041, 0.25, 0.7171, 0.125, 0.7171, 0.375, 0.7041, 0.5, 0.7041, 0.5, 0.7171, 0.375, 0.7171, 0.5, 0.7041, 0.625, 0.7041, 0.625, 0.7171, 0.5, 0.7171, 0.25, 0.7041, 0.375, 0.7041, 0.375, 0.7171, 0.25, 0.7171, 0.75, 0.7041, 0.875, 0.7041, 0.875, 0.7171, 0.75, 0.7171, 0.375, 0.0201, 0.5, 0.0201, 0.5, 0.03292, 0.375, 0.03292, 0.5, 0.0201, 0.625, 0.0201, 0.625, 0.03292, 0.5, 0.03292, 0.75, 0.7171, 0.625, 0.7171, 0.5, 0.7171, 0.375, 0.7171, 0.25, 0.7171, 0.375, 0.03292, 0.5, 0.03292, 0.875, 0.7171, 0.125, 0.7171, 0.25, 0.7171, 0.375, 0.7171, 0.5, 0.7171, 0.625, 0.7171, 0.75, 0.7171, 0.875, 0.7171, 0.5, 0.03292, 0.75, 0.6917, 0.875, 0.6917, 0.875, 0.7041, 0.75, 0.7041, 0.25, 0.6917, 0.375, 0.6917, 0.375, 0.7041, 0.25, 0.7041, 0.5, 0.6917, 0.625, 0.6917, 0.625, 0.7041, 0.5, 0.7041, 0.375, 0.6917, 0.5, 0.6917, 0.5, 0.7041, 0.375, 0.7041, 0.125, 0.6917, 0.25, 0.6917, 0.25, 0.7041, 0.125, 0.7041, 0.625, 0.6917, 0.75, 0.6917, 0.75, 0.7041, 0.625, 0.7041, 0.375, 0.03292, 0.5, 0.03292, 0.5, 0.04589, 0.375, 0.04589, 0.5, 0.03292, 0.625, 0.03292, 0.625, 0.04589, 0.5, 0.04589, 0.625, 0.04589, 0.75, 0.7041, 0.625, 0.7041, 0.5, 0.7041, 0.375, 0.7041, 0.25, 0.7041, 0.375, 0.04589, 0.5, 0.04589, 0.125, 0.7041, 0.25, 0.7041, 0.375, 0.7041, 0.5, 0.7041, 0.625, 0.7041, 0.75, 0.7041, 0.875, 0.7041, 0.5, 0.04589, 0.625, 0.6767, 0.75, 0.6767, 0.75, 0.6917, 0.625, 0.6917, 0.125, 0.6767, 0.25, 0.6767, 0.25, 0.6917, 0.125, 0.6917, 0.375, 0.6767, 0.5, 0.6767, 0.5, 0.6917, 0.375, 0.6917, 0.5, 0.6767, 0.625, 0.6767, 0.625, 0.6917, 0.5, 0.6917, 0.25, 0.6767, 0.375, 0.6767, 0.375, 0.6917, 0.25, 0.6917, 0.75, 0.6767, 0.875, 0.6767, 0.875, 0.6917, 0.75, 0.6917, 0.375, 0.04589, 0.5, 0.04589, 0.5, 0.05832, 0.375, 0.05832, 0.5, 0.04589, 0.625, 0.04589, 0.625, 0.05832, 0.5, 0.05832, 0.75, 0.6917, 0.625, 0.6917, 0.5, 0.6917, 0.375, 0.6917, 0.25, 0.6917, 0.375, 0.05832, 0.5, 0.05832, 0.875, 0.6917, 0.125, 0.6917, 0.25, 0.6917, 0.375, 0.6917, 0.5, 0.6917, 0.625, 0.6917, 0.75, 0.6917, 0.875, 0.6917, 0.5, 0.05832, 0.75, 0.6614, 0.875, 0.6614, 0.875, 0.6767, 0.75, 0.6767, 0.25, 0.6614, 0.375, 0.6614, 0.375, 0.6767, 0.25, 0.6767, 0.5, 0.6614, 0.625, 0.6614, 0.625, 0.6767, 0.5, 0.6767, 0.375, 0.6614, 0.5, 0.6614, 0.5, 0.6767, 0.375, 0.6767, 0.125, 0.6614, 0.25, 0.6614, 0.25, 0.6767, 0.125, 0.6767, 0.625, 0.6614, 0.75, 0.6614, 0.75, 0.6767, 0.625, 0.6767, 0.375, 0.05832, 0.5, 0.05832, 0.5, 0.07331, 0.375, 0.07331, 0.5, 0.05832, 0.625, 0.05832, 0.625, 0.07331, 0.5, 0.07331, 0.625, 0.07331, 0.75, 0.6767, 0.625, 0.6767, 0.5, 0.6767, 0.375, 0.6767, 0.25, 0.6767, 0.375, 0.07331, 0.5, 0.07331, 0.125, 0.6767, 0.25, 0.6767, 0.375, 0.6767, 0.5, 0.6767, 0.625, 0.6767, 0.75, 0.6767, 0.875, 0.6767, 0.5, 0.07331, 0.625, 0.6457, 0.75, 0.6457, 0.75, 0.6614, 0.625, 0.6614, 0.125, 0.6457, 0.25, 0.6457, 0.25, 0.6614, 0.125, 0.6614, 0.375, 0.6457, 0.5, 0.6457, 0.5, 0.6614, 0.375, 0.6614, 0.5, 0.6457, 0.625, 0.6457, 0.625, 0.6614, 0.5, 0.6614, 0.25, 0.6457, 0.375, 0.6457, 0.375, 0.6614, 0.25, 0.6614, 0.75, 0.6457, 0.875, 0.6457, 0.875, 0.6614, 0.75, 0.6614, 0.375, 0.07331, 0.5, 0.07331, 0.5, 0.08858, 0.375, 0.08858, 0.5, 0.07331, 0.625, 0.07331, 0.625, 0.08858, 0.5, 0.08858, 0.125, 0.6614, 0.25, 0.6614, 0.375, 0.6614, 0.5, 0.6614, 0.625, 0.6614, 0.75, 0.6614, 0.875, 0.6614, 0.5, 0.08858, 0.75, 0.6614, 0.625, 0.6614, 0.5, 0.6614, 0.375, 0.6614, 0.25, 0.6614, 0.375, 0.08858, 0.5, 0.08858, 0.875, 0.6614, 0.75, 0.6299, 0.875, 0.6299, 0.875, 0.6457, 0.75, 0.6457, 0.25, 0.6299, 0.375, 0.6299, 0.375, 0.6457, 0.25, 0.6457, 0.5, 0.6299, 0.625, 0.6299, 0.625, 0.6457, 0.5, 0.6457, 0.375, 0.6299, 0.5, 0.6299, 0.5, 0.6457, 0.375, 0.6457, 0.125, 0.6299, 0.25, 0.6299, 0.25, 0.6457, 0.125, 0.6457, 0.625, 0.6299, 0.75, 0.6299, 0.75, 0.6457, 0.625, 0.6457, 0.375, 0.08858, 0.5, 0.08858, 0.5, 0.1043, 0.375, 0.1043, 0.5, 0.08858, 0.625, 0.08858, 0.625, 0.1043, 0.5, 0.1043, 0.625, 0.1043, 0.75, 0.6457, 0.625, 0.6457, 0.5, 0.6457, 0.375, 0.6457, 0.25, 0.6457, 0.375, 0.1043, 0.5, 0.1043, 0.125, 0.6457, 0.25, 0.6457, 0.375, 0.6457, 0.5, 0.6457, 0.625, 0.6457, 0.75, 0.6457, 0.875, 0.6457, 0.5, 0.1043, 0.625, 0.608, 0.75, 0.608, 0.75, 0.6299, 0.625, 0.6299, 0.125, 0.608, 0.25, 0.608, 0.25, 0.6299, 0.125, 0.6299, 0.375, 0.608, 0.5, 0.608, 0.5, 0.6299, 0.375, 0.6299, 0.5, 0.608, 0.625, 0.608, 0.625, 0.6299, 0.5, 0.6299, 0.25, 0.608, 0.375, 0.608, 0.375, 0.6299, 0.25, 0.6299, 0.75, 0.608, 0.875, 0.608, 0.875, 0.6299, 0.75, 0.6299, 0.375, 0.1043, 0.5, 0.1043, 0.5, 0.1201, 0.375, 0.1201, 0.5, 0.1043, 0.625, 0.1043, 0.625, 0.1201, 0.5, 0.1201, 0.75, 0.6299, 0.625, 0.6299, 0.5, 0.6299, 0.375, 0.6299, 0.25, 0.6299, 0.375, 0.1201, 0.5, 0.1201, 0.875, 0.6299, 0.125, 0.6299, 0.25, 0.6299, 0.375, 0.6299, 0.5, 0.6299, 0.625, 0.6299, 0.75, 0.6299, 0.875, 0.6299, 0.5, 0.1201, 0.75, 0.5851, 0.875, 0.5851, 0.875, 0.608, 0.75, 0.608, 0.25, 0.5851, 0.375, 0.5851, 0.375, 0.608, 0.25, 0.608, 0.5, 0.5851, 0.625, 0.5851, 0.625, 0.608, 0.5, 0.608, 0.375, 0.5851, 0.5, 0.5851, 0.5, 0.608, 0.375, 0.608, 0.125, 0.5851, 0.25, 0.5851, 0.25, 0.608, 0.125, 0.608, 0.625, 0.5851, 0.75, 0.5851, 0.75, 0.608, 0.625, 0.608, 0.375, 0.1201, 0.5, 0.1201, 0.5, 0.142, 0.375, 0.142, 0.5, 0.1201, 0.625, 0.1201, 0.625, 0.142, 0.5, 0.142, 0.625, 0.142, 0.75, 0.608, 0.625, 0.608, 0.5, 0.608, 0.375, 0.608, 0.25, 0.608, 0.375, 0.142, 0.5, 0.142, 0.125, 0.608, 0.25, 0.608, 0.375, 0.608, 0.5, 0.608, 0.625, 0.608, 0.75, 0.608, 0.875, 0.608, 0.5, 0.142, 0.625, 0.5628, 0.75, 0.5628, 0.75, 0.5851, 0.625, 0.5851, 0.125, 0.5628, 0.25, 0.5628, 0.25, 0.5851, 0.125, 0.5851, 0.375, 0.5628, 0.5, 0.5628, 0.5, 0.5851, 0.375, 0.5851, 0.5, 0.5628, 0.625, 0.5628, 0.625, 0.5851, 0.5, 0.5851, 0.25, 0.5628, 0.375, 0.5628, 0.375, 0.5851, 0.25, 0.5851, 0.75, 0.5628, 0.875, 0.5628, 0.875, 0.5851, 0.75, 0.5851, 0.375, 0.142, 0.5, 0.142, 0.5, 0.1649, 0.375, 0.1649, 0.5, 0.142, 0.625, 0.142, 0.625, 0.1649, 0.5, 0.1649, 0.75, 0.5851, 0.625, 0.5851, 0.5, 0.5851, 0.375, 0.5851, 0.25, 0.5851, 0.375, 0.1649, 0.5, 0.1649, 0.875, 0.5851, 0.125, 0.5851, 0.25, 0.5851, 0.375, 0.5851, 0.5, 0.5851, 0.625, 0.5851, 0.75, 0.5851, 0.875, 0.5851, 0.5, 0.1649, 0.75, 0.5415, 0.875, 0.5415, 0.875, 0.5628, 0.75, 0.5628, 0.25, 0.5415, 0.375, 0.5415, 0.375, 0.5628, 0.25, 0.5628, 0.5, 0.5415, 0.625, 0.5415, 0.625, 0.5628, 0.5, 0.5628, 0.375, 0.5415, 0.5, 0.5415, 0.5, 0.5628, 0.375, 0.5628, 0.125, 0.5415, 0.25, 0.5415, 0.25, 0.5628, 0.125, 0.5628, 0.625, 0.5415, 0.75, 0.5415, 0.75, 0.5628, 0.625, 0.5628, 0.375, 0.1649, 0.5, 0.1649, 0.5, 0.1872, 0.375, 0.1872, 0.5, 0.1649, 0.625, 0.1649, 0.625, 0.1872, 0.5, 0.1872, 0.125, 0.5628, 0.25, 0.5628, 0.375, 0.5628, 0.5, 0.5628, 0.625, 0.5628, 0.75, 0.5628, 0.875, 0.5628, 0.5, 0.1872, 0.625, 0.1872, 0.75, 0.5628, 0.625, 0.5628, 0.5, 0.5628, 0.375, 0.5628, 0.25, 0.5628, 0.375, 0.1872, 0.5, 0.1872, 0.625, 0.5208, 0.75, 0.5208, 0.75, 0.5415, 0.625, 0.5415, 0.125, 0.5208, 0.25, 0.5208, 0.25, 0.5415, 0.125, 0.5415, 0.375, 0.5208, 0.5, 0.5208, 0.5, 0.5415, 0.375, 0.5415, 0.5, 0.5208, 0.625, 0.5208, 0.625, 0.5415, 0.5, 0.5415, 0.25, 0.5208, 0.375, 0.5208, 0.375, 0.5415, 0.25, 0.5415, 0.75, 0.5208, 0.875, 0.5208, 0.875, 0.5415, 0.75, 0.5415, 0.375, 0.1872, 0.5, 0.1872, 0.5, 0.2085, 0.375, 0.2085, 0.5, 0.1872, 0.625, 0.1872, 0.625, 0.2085, 0.5, 0.2085, 0.75, 0.5415, 0.625, 0.5415, 0.5, 0.5415, 0.375, 0.5415, 0.25, 0.5415, 0.375, 0.2085, 0.5, 0.2085, 0.875, 0.5415, 0.125, 0.5415, 0.25, 0.5415, 0.375, 0.5415, 0.5, 0.5415, 0.625, 0.5415, 0.75, 0.5415, 0.875, 0.5415, 0.5, 0.2085, 0.75, 0.5, 0.875, 0.5, 0.875, 0.5208, 0.75, 0.5208, 0.25, 0.5, 0.375, 0.5, 0.375, 0.5208, 0.25, 0.5208, 0.5, 0.5, 0.625, 0.5, 0.625, 0.5208, 0.5, 0.5208, 0.375, 0.5, 0.5, 0.5, 0.5, 0.5208, 0.375, 0.5208, 0.125, 0.5, 0.25, 0.5, 0.25, 0.5208, 0.125, 0.5208, 0.625, 0.5, 0.75, 0.5, 0.75, 0.5208, 0.625, 0.5208, 0.375, 0.2085, 0.5, 0.2085, 0.5, 0.2292, 0.375, 0.2292, 0.5, 0.2085, 0.625, 0.2085, 0.625, 0.2292, 0.5, 0.2292, 0.625, 0.2292, 0.75, 0.5208, 0.625, 0.5208, 0.5, 0.5208, 0.375, 0.5208, 0.25, 0.5208, 0.375, 0.2292, 0.5, 0.2292, 0.125, 0.5208, 0.25, 0.5208, 0.375, 0.5208, 0.5, 0.5208, 0.625, 0.5208, 0.75, 0.5208, 0.875, 0.5208, 0.5, 0.2292, 0.5, 0.25, 0.875, 0.5, 0.75, 0.5, 0.625, 0.5, 0.5, 0.5, 0.375, 0.5, 0.25, 0.5, 0.375, 0.25, 0.25, 0.5, 0.375, 0.5, 0.5, 0.5, 0.625, 0.5, 0.75, 0.5, 0.875, 0.5, 0.5, 0.25, 0.375, 0.25])
me_cube.materials.append(mat_material)
me_cube.materials.append(mat_material_001)
me_cube.use_remesh_preserve_volume = False
me_cube.use_remesh_preserve_attributes = False
me_cube.use_mirror_vertex_groups = False
me_cube.update()

# ---- objects
ob_cube = bpy.data.objects.new('Cube', me_cube)
ob_light = bpy.data.objects.new('Light', light_light)
ob_camera = bpy.data.objects.new('Camera', cam_camera)

# ---- transforms, parenting, visibility, modifiers, constraints
ob_cube.location = (0.0, 0.0, 0.0)
ob_cube.lock_rotations_4d = False
ob_cube.empty_display_type = 'ARROWS'
ob_cube.lineart.crease_threshold = 0.0
ob_light.location = (4.076, 1.005, 5.904)
ob_light.rotation_euler = (0.6503, 0.05522, 1.866)
ob_light.lock_rotations_4d = False
ob_light.empty_display_type = 'ARROWS'
ob_light.color = (0.0, 0.0, 0.0, 0.0)
ob_light.lineart.crease_threshold = 0.0
ob_camera.location = (7.359, -6.926, 4.958)
ob_camera.rotation_euler = (1.109, 0.0, 0.8149)
ob_camera.lock_rotations_4d = False
ob_camera.empty_display_type = 'ARROWS'
ob_camera.color = (0.0, 0.0, 0.0, 0.0)
ob_camera.display_type = 'WIRE'
ob_camera.lineart.crease_threshold = 0.0

# ---- collection membership
col_collection.objects.link(ob_cube)
col_collection.objects.link(ob_light)
col_collection.objects.link(ob_camera)

# ---- scene / render settings (as saved in the file)
scene.camera = ob_camera
scene.frame_start = 1; scene.frame_end = 250; scene.frame_set(1)
scene.render.engine = 'BLENDER_EEVEE_NEXT'
scene.cycles.use_denoising = False
scene.cycles.samples = 128
scene.cycles.sampling_pattern = 'TABULATED_SOBOL'
scene.cycles.use_adaptive_sampling = False
scene.cycles.use_light_tree = False
scene.view_settings.view_transform = 'Filmic'
bpy.context.view_layer.update()
